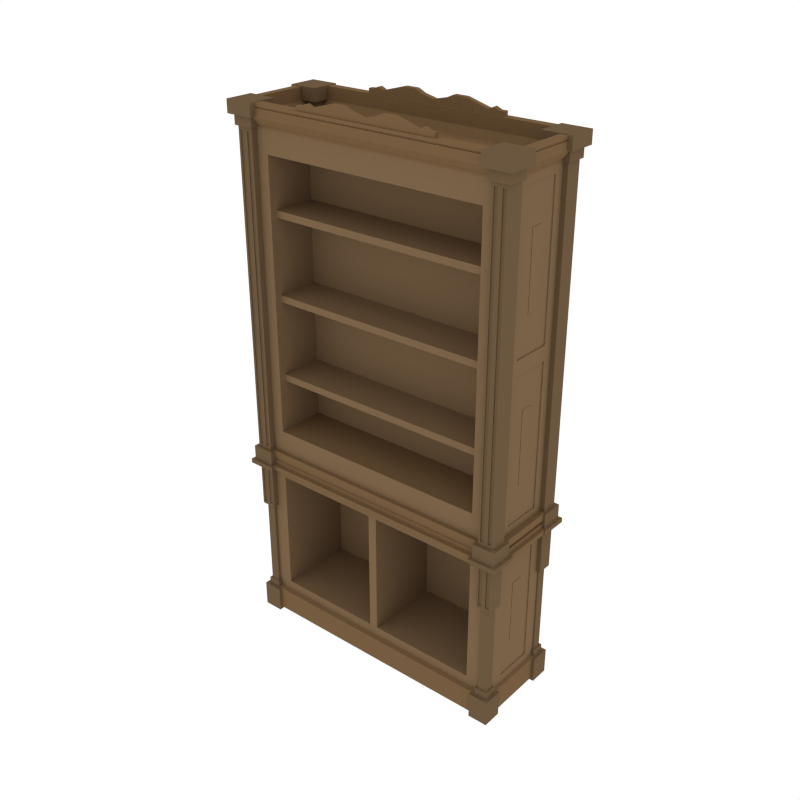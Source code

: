 # Source: Bookcase.blend  (saved by Blender 2.79.0; exported with 4.5.12 LTS)
import bpy
from mathutils import Matrix  # noqa: F401  (used for matrix-valued properties, if any)

bpy.ops.wm.read_factory_settings(use_empty=True)
scene = bpy.context.scene
scene.name = 'Scene'

# ---- collections
col_collection_1 = bpy.data.collections.new('Collection 1'); scene.collection.children.link(col_collection_1)

# ---- materials (node trees are filled in below, after node groups)
mat_wood1 = bpy.data.materials.new('Wood1')
mat_wood1.alpha_threshold = 0.0
mat_wood1.diffuse_color = (0.196, 0.1243, 0.06585, 1.0)
mat_wood1.roughness = 0.5
mat_wood2 = bpy.data.materials.new('Wood2')
mat_wood2.alpha_threshold = 0.0
mat_wood2.diffuse_color = (0.1789, 0.1076, 0.05113, 1.0)
mat_wood2.roughness = 0.5
mat_darkwood = bpy.data.materials.new('DarkWood')
mat_darkwood.alpha_threshold = 0.0
mat_darkwood.diffuse_color = (0.1473, 0.09411, 0.05049, 1.0)
mat_darkwood.roughness = 0.5
mat_wood = bpy.data.materials.new('Wood')
mat_wood.alpha_threshold = 0.0
mat_wood.diffuse_color = (0.1789, 0.1076, 0.05113, 1.0)
mat_wood.roughness = 0.5
mat_metal = bpy.data.materials.new('Metal')
mat_metal.alpha_threshold = 0.0
mat_metal.diffuse_color = (0.3032, 0.2371, 0.08119, 1.0)
mat_metal.roughness = 0.5

# ---- material node trees

# ---- world
world_world = bpy.data.worlds.new('World'); scene.world = world_world
world_world.color = (1.0, 1.0, 1.0)
world_world.use_sun_shadow = False
world_world.sun_shadow_jitter_overblur = 0.0
world_world.cycles.sampling_method = 'NONE'
world_world.cycles.sample_map_resolution = 256

# ---- meshes
me_cube = bpy.data.meshes.new('Cube')
me_cube.from_pydata([(-0.8528, 0.227, 1.055), (-0.8528, -0.299, 1.055), (-0.8528, 0.227, 3.147), (-0.8528, -0.299, 3.147), (-0.8528, -0.299, 0.1524), (-0.8528, 0.227, 0.1524), (-0.8747, -0.3287, -0.004769), (-0.8747, -0.3287, 0.1441), (-0.8747, 0.2567, -0.004769), (-0.8747, 0.2567, 0.1441), (-0.9117, 0.2783, 1.061), (-0.9117, -0.3503, 1.061), (-0.8528, 0.227, 1.181), (-0.8528, -0.299, 1.181), (-0.8899, -0.3252, 1.061), (-0.8899, 0.2531, 1.061), (-0.8899, 0.2531, 1.09), (-0.8899, -0.3252, 1.09), (-0.8899, 0.2531, 1.181), (-0.8899, -0.3252, 1.181), (-0.9117, 0.2783, 1.09), (-0.9117, -0.3503, 1.09), (-0.02759, -0.299, 0.997), (-0.7107, -0.299, 0.997), (-0.7107, -0.299, 0.2106), (-0.02759, -0.299, 0.2106), (-0.02759, 0.1876, 0.997), (-0.7107, 0.1876, 0.997), (-0.7107, 0.1876, 0.2106), (-0.02759, 0.1876, 0.2106), (-0.8617, -0.3083, 3.168), (-0.8617, 0.2366, 3.168), (-0.8156, -0.2585, 3.168), (-0.8156, 0.1868, 3.168), (-0.8467, -0.2894, 3.211), (-0.8467, 0.2177, 3.211), (-0.8467, -0.2894, 3.261), (-0.8467, 0.2177, 3.261), (-0.07525, 0.2603, 3.266), (-0.8446, -0.3429, 3.211), (-0.8928, -0.299, 3.211), (-0.07525, 0.2603, 3.331), (-0.8928, 0.2379, 3.211), (-0.8446, 0.2712, 3.211), (-0.8446, -0.3429, 3.261), (-0.4481, 0.2286, 3.266), (-0.4455, 0.2603, 3.266), (-0.8928, -0.299, 3.261), (-0.8446, 0.2712, 3.261), (-0.8928, 0.2379, 3.261), (-0.07556, 0.2286, 3.266), (-0.4481, 0.2286, 3.314), (-0.4455, 0.2603, 3.314), (-0.07556, 0.2286, 3.331), (-0.414, 0.2603, 3.266), (-0.3789, 0.2603, 3.266), (-0.414, 0.2603, 3.314), (-0.3789, 0.2603, 3.329), (-0.4164, 0.2286, 3.266), (-0.3812, 0.2286, 3.266), (-0.4164, 0.2286, 3.314), (-0.3812, 0.2286, 3.329), (-0.3461, 0.2603, 3.266), (-0.3461, 0.2603, 3.314), (-0.3481, 0.2286, 3.266), (-0.3481, 0.2286, 3.314), (-0.2031, 0.2603, 3.266), (-0.1236, 0.2603, 3.266), (-0.2031, 0.2603, 3.353), (-0.1236, 0.2603, 3.353), (-0.2042, 0.2286, 3.266), (-0.1242, 0.2286, 3.266), (-0.2042, 0.2286, 3.353), (-0.1242, 0.2286, 3.353), (-0.8532, 0.2274, 3.167), (-0.8532, -0.2991, 3.167), (-0.8467, 0.2177, 3.27), (-0.8467, -0.2894, 3.27), (-0.8446, -0.3429, 3.27), (-0.8928, -0.299, 3.27), (-0.8446, 0.2712, 3.27), (-0.8928, 0.2379, 3.27), (-0.8446, 0.2712, 3.288), (-0.8928, 0.2379, 3.288), (-0.8928, -0.299, 3.288), (-0.8446, -0.3429, 3.288), (-0.8467, -0.2894, 3.288), (-0.8467, 0.2177, 3.288), (-0.8877, 0.2326, 3.261), (-0.8877, 0.2326, 3.269), (-0.84, -0.3372, 3.261), (-0.84, -0.3372, 3.269), (-0.8877, -0.2938, 3.261), (-0.84, 0.2655, 3.261), (-0.84, 0.2655, 3.269), (-0.8877, -0.2938, 3.269), (-0.07525, -0.3026, 3.266), (-0.07525, -0.3026, 3.331), (-0.4481, -0.3344, 3.266), (-0.4455, -0.3026, 3.266), (-0.07556, -0.3344, 3.266), (-0.4481, -0.3344, 3.314), (-0.4455, -0.3026, 3.314), (-0.07556, -0.3344, 3.331), (-0.414, -0.3026, 3.266), (-0.3789, -0.3026, 3.266), (-0.414, -0.3026, 3.314), (-0.3789, -0.3026, 3.329), (-0.4164, -0.3344, 3.266), (-0.3812, -0.3344, 3.266), (-0.4164, -0.3344, 3.314), (-0.3812, -0.3344, 3.329), (-0.3461, -0.3026, 3.266), (-0.3461, -0.3026, 3.314), (-0.3481, -0.3344, 3.266), (-0.3481, -0.3344, 3.314), (-0.2031, -0.3026, 3.266), (-0.1236, -0.3026, 3.266), (-0.2031, -0.3026, 3.353), (-0.1236, -0.3026, 3.353), (-0.2042, -0.3344, 3.266), (-0.1242, -0.3344, 3.266), (-0.2042, -0.3344, 3.353), (-0.1242, -0.3344, 3.353), (-0.7107, -0.299, 3.01), (-0.7107, -0.299, 1.321), (-0.7107, 0.01664, 3.01), (-0.7107, 0.01664, 1.321), (-0.8899, 0.2531, 1.136), (-0.8899, 0.2531, 1.117), (-0.8899, -0.3252, 1.136), (-0.8899, -0.3252, 1.117), (-0.8752, 0.2476, 1.135), (-0.8752, 0.2476, 1.118), (-0.8752, -0.3197, 1.135), (-0.8752, -0.3197, 1.118), (-0.8528, 0.08999, 0.2008), (-0.8528, -0.162, 0.2008), (-0.8528, 0.08999, 1.007), (-0.8528, -0.162, 1.007), (-0.8528, 0.227, 2.164), (-0.8528, -0.299, 2.164), (-0.7107, -0.299, 2.165), (-0.7107, 0.01664, 2.165), (-0.8528, -0.162, 3.102), (-0.8528, 0.08999, 3.102), (-0.8528, 0.08999, 2.208), (-0.8528, -0.162, 2.208), (-0.8528, 0.08999, 2.12), (-0.8528, 0.08999, 1.226), (-0.8528, -0.162, 2.12), (-0.8528, -0.162, 1.226), (-0.8461, -0.162, 0.2008), (-0.8461, 0.08999, 0.2008), (-0.8461, 0.08999, 1.007), (-0.8461, -0.162, 1.007), (-0.8461, -0.162, 3.102), (-0.8461, 0.08999, 3.102), (-0.8461, 0.08999, 2.208), (-0.8461, -0.162, 2.208), (-0.8461, 0.08999, 2.12), (-0.8461, 0.08999, 1.226), (-0.8461, -0.162, 2.12), (-0.8461, -0.162, 1.226), (-0.8461, -0.07638, 2.879), (-0.8461, 0.004323, 2.879), (-0.8461, 0.004323, 2.432), (-0.8461, -0.07638, 2.432), (-0.8461, 0.004323, 1.896), (-0.8461, 0.004323, 1.449), (-0.8461, -0.07638, 1.896), (-0.8461, -0.07638, 1.449), (-0.8461, -0.07638, 0.4023), (-0.8461, 0.004323, 0.4023), (-0.8461, 0.004323, 0.8053), (-0.8461, -0.07638, 0.8053), (-0.8486, -0.07638, 2.879), (-0.8486, 0.004323, 2.879), (-0.8486, 0.004323, 2.432), (-0.8486, -0.07638, 2.432), (-0.8486, 0.004323, 1.896), (-0.8486, 0.004323, 1.449), (-0.8486, -0.07638, 1.896), (-0.8486, -0.07638, 1.449), (-0.8486, -0.07638, 0.4023), (-0.8486, 0.004323, 0.4023), (-0.8486, 0.004323, 0.8053), (-0.8486, -0.07638, 0.8053), (0.8528, 0.227, 1.055), (0.8528, -0.299, 1.055), (0.8528, 0.227, 3.147), (0.8528, -0.299, 3.147), (0.8528, -0.299, 0.1524), (0.8528, 0.227, 0.1524), (0.8747, -0.3287, -0.004769), (0.8747, -0.3287, 0.1441), (0.8747, 0.2567, -0.004769), (0.8747, 0.2567, 0.1441), (0.9117, 0.2783, 1.061), (0.9117, -0.3503, 1.061), (0.8528, 0.227, 1.181), (0.8528, -0.299, 1.181), (0.8899, -0.3252, 1.061), (0.8899, 0.2531, 1.061), (0.8899, 0.2531, 1.09), (0.8899, -0.3252, 1.09), (0.8899, 0.2531, 1.181), (0.8899, -0.3252, 1.181), (0.9117, 0.2783, 1.09), (0.9117, -0.3503, 1.09), (-9.744e-08, -0.299, 1.055), (-9.744e-08, -0.299, 3.147), (1.035e-07, 0.227, 1.055), (1.202e-07, 0.2783, 1.061), (1.035e-07, 0.227, 3.147), (1.035e-07, 0.227, 0.1524), (-9.744e-08, -0.299, 0.1524), (-1.071e-07, -0.3287, -0.004769), (1.132e-07, 0.2567, -0.004769), (1.132e-07, 0.2567, 0.1441), (-1.071e-07, -0.3287, 0.1441), (-1.142e-07, -0.3503, 1.061), (1.035e-07, 0.227, 1.181), (-9.744e-08, -0.299, 1.181), (-1.06e-07, -0.3252, 1.061), (1.12e-07, 0.2531, 1.061), (1.12e-07, 0.2531, 1.09), (-1.06e-07, -0.3252, 1.09), (1.12e-07, 0.2531, 1.181), (-1.06e-07, -0.3252, 1.181), (1.202e-07, 0.2783, 1.09), (-1.142e-07, -0.3503, 1.09), (0.02759, -0.299, 0.997), (0.7107, -0.299, 0.997), (0.7107, -0.299, 0.2106), (0.02759, -0.299, 0.2106), (0.02759, 0.1876, 0.997), (0.7107, 0.1876, 0.997), (0.7107, 0.1876, 0.2106), (0.02759, 0.1876, 0.2106), (0.8617, -0.3083, 3.168), (0.8617, 0.2366, 3.168), (0.8156, -0.2585, 3.168), (0.8156, 0.1868, 3.168), (0.8467, -0.2894, 3.211), (0.8467, 0.2177, 3.211), (0.8467, -0.2894, 3.261), (0.8467, 0.2177, 3.261), (0.07525, 0.2603, 3.266), (0.8446, -0.3429, 3.211), (0.8928, -0.299, 3.211), (0.07525, 0.2603, 3.331), (0.8928, 0.2379, 3.211), (0.8446, 0.2712, 3.211), (0.8446, -0.3429, 3.261), (0.4481, 0.2286, 3.266), (0.4455, 0.2603, 3.266), (0.8928, -0.299, 3.261), (0.8446, 0.2712, 3.261), (0.8928, 0.2379, 3.261), (0.07556, 0.2286, 3.266), (0.4481, 0.2286, 3.314), (0.4455, 0.2603, 3.314), (0.07556, 0.2286, 3.331), (0.414, 0.2603, 3.266), (0.3789, 0.2603, 3.266), (0.414, 0.2603, 3.314), (0.3789, 0.2603, 3.329), (0.4164, 0.2286, 3.266), (0.3812, 0.2286, 3.266), (0.4164, 0.2286, 3.314), (0.3812, 0.2286, 3.329), (0.3461, 0.2603, 3.266), (0.3461, 0.2603, 3.314), (0.3481, 0.2286, 3.266), (0.3481, 0.2286, 3.314), (0.2031, 0.2603, 3.266), (0.1236, 0.2603, 3.266), (0.2031, 0.2603, 3.353), (0.1236, 0.2603, 3.353), (0.2042, 0.2286, 3.266), (0.1242, 0.2286, 3.266), (0.2042, 0.2286, 3.353), (0.1242, 0.2286, 3.353), (0.8532, 0.2274, 3.167), (0.8532, -0.2991, 3.167), (0.8467, 0.2177, 3.27), (0.8467, -0.2894, 3.27), (0.8446, -0.3429, 3.27), (0.8928, -0.299, 3.27), (0.8446, 0.2712, 3.27), (0.8928, 0.2379, 3.27), (0.8446, 0.2712, 3.288), (0.8928, 0.2379, 3.288), (0.8928, -0.299, 3.288), (0.8446, -0.3429, 3.288), (0.8467, -0.2894, 3.288), (0.8467, 0.2177, 3.288), (0.8877, 0.2326, 3.261), (0.8877, 0.2326, 3.269), (0.84, -0.3372, 3.261), (0.84, -0.3372, 3.269), (0.8877, -0.2938, 3.261), (0.84, 0.2655, 3.261), (0.84, 0.2655, 3.269), (0.8877, -0.2938, 3.269), (0.07525, -0.3026, 3.266), (0.07525, -0.3026, 3.331), (0.4481, -0.3344, 3.266), (0.4455, -0.3026, 3.266), (0.07556, -0.3344, 3.266), (0.4481, -0.3344, 3.314), (0.4455, -0.3026, 3.314), (0.07556, -0.3344, 3.331), (0.414, -0.3026, 3.266), (0.3789, -0.3026, 3.266), (0.414, -0.3026, 3.314), (0.3789, -0.3026, 3.329), (0.4164, -0.3344, 3.266), (0.3812, -0.3344, 3.266), (0.4164, -0.3344, 3.314), (0.3812, -0.3344, 3.329), (0.3461, -0.3026, 3.266), (0.3461, -0.3026, 3.314), (0.3481, -0.3344, 3.266), (0.3481, -0.3344, 3.314), (0.2031, -0.3026, 3.266), (0.1236, -0.3026, 3.266), (0.2031, -0.3026, 3.353), (0.1236, -0.3026, 3.353), (0.2042, -0.3344, 3.266), (0.1242, -0.3344, 3.266), (0.2042, -0.3344, 3.353), (0.1242, -0.3344, 3.353), (-1.004e-07, -0.3083, 3.168), (1.066e-07, 0.2366, 3.168), (-1.117e-07, -0.3429, 3.211), (-8.422e-08, -0.2585, 3.168), (9.039e-08, 0.1868, 3.168), (1.005e-07, 0.2177, 3.211), (-9.429e-08, -0.2894, 3.211), (1.179e-07, 0.2712, 3.211), (-1.117e-07, -0.3429, 3.261), (-9.429e-08, -0.2894, 3.261), (1.005e-07, 0.2177, 3.261), (1.179e-07, 0.2712, 3.261), (1.144e-07, 0.2603, 3.266), (1.04e-07, 0.2286, 3.266), (1.144e-07, 0.2603, 3.314), (1.04e-07, 0.2286, 3.314), (1.036e-07, 0.2274, 3.167), (-9.746e-08, -0.2991, 3.167), (-9.429e-08, -0.2894, 3.27), (-1.117e-07, -0.3429, 3.27), (1.005e-07, 0.2177, 3.27), (1.179e-07, 0.2712, 3.27), (1.005e-07, 0.2177, 3.288), (1.179e-07, 0.2712, 3.288), (-9.429e-08, -0.2894, 3.288), (-1.117e-07, -0.3429, 3.288), (-1.099e-07, -0.3372, 3.261), (1.16e-07, 0.2655, 3.261), (-1.099e-07, -0.3372, 3.269), (1.16e-07, 0.2655, 3.269), (-9.861e-08, -0.3026, 3.266), (-1.09e-07, -0.3344, 3.266), (-9.861e-08, -0.3026, 3.314), (-1.09e-07, -0.3344, 3.314), (-9.744e-08, -0.299, 3.01), (0.7107, -0.299, 3.01), (0.7107, -0.299, 1.321), (-9.744e-08, -0.299, 1.321), (6.674e-08, 0.01664, 3.01), (0.7107, 0.01664, 3.01), (0.7107, 0.01664, 1.321), (6.674e-08, 0.01664, 1.321), (0.8899, 0.2531, 1.136), (0.8899, 0.2531, 1.117), (0.8899, -0.3252, 1.136), (0.8899, -0.3252, 1.117), (-1.06e-07, -0.3252, 1.136), (-1.06e-07, -0.3252, 1.117), (1.12e-07, 0.2531, 1.136), (1.12e-07, 0.2531, 1.117), (0.8752, 0.2476, 1.135), (0.8752, 0.2476, 1.118), (0.8752, -0.3197, 1.135), (0.8752, -0.3197, 1.118), (-1.042e-07, -0.3197, 1.135), (-1.042e-07, -0.3197, 1.118), (1.102e-07, 0.2476, 1.135), (1.102e-07, 0.2476, 1.118), (0.8528, 0.08999, 0.2008), (0.8528, -0.1621, 0.2008), (0.8528, 0.08999, 1.007), (0.8528, -0.1621, 1.007), (0.8528, 0.227, 2.164), (0.8528, -0.299, 2.164), (1.035e-07, 0.227, 2.164), (0.7107, -0.299, 2.165), (0.7107, 0.01664, 2.165), (6.674e-08, 0.01664, 2.165), (0.8528, -0.1621, 3.102), (0.8528, 0.08999, 3.102), (0.8528, 0.08999, 2.208), (0.8528, -0.1621, 2.208), (0.8528, 0.08999, 2.12), (0.8528, 0.08999, 1.226), (0.8528, -0.1621, 2.12), (0.8528, -0.1621, 1.226), (0.8461, -0.1621, 0.2008), (0.8461, 0.08999, 0.2008), (0.8461, 0.08999, 1.007), (0.8461, -0.1621, 1.007), (0.8461, -0.1621, 3.102), (0.8461, 0.08999, 3.102), (0.8461, 0.08999, 2.208), (0.8461, -0.1621, 2.208), (0.8461, 0.08999, 2.12), (0.8461, 0.08999, 1.226), (0.8461, -0.1621, 2.12), (0.8461, -0.1621, 1.226), (0.8461, -0.07638, 2.879), (0.8461, 0.004323, 2.879), (0.8461, 0.004323, 2.432), (0.8461, -0.07638, 2.432), (0.8461, 0.004323, 1.896), (0.8461, 0.004323, 1.449), (0.8461, -0.07638, 1.896), (0.8461, -0.07638, 1.449), (0.8461, -0.07638, 0.4023), (0.8461, 0.004323, 0.4023), (0.8461, 0.004323, 0.8053), (0.8461, -0.07638, 0.8053), (0.8486, -0.07638, 2.879), (0.8486, 0.004323, 2.879), (0.8486, 0.004323, 2.432), (0.8486, -0.07638, 2.432), (0.8486, 0.004323, 1.896), (0.8486, 0.004323, 1.449), (0.8486, -0.07638, 1.896), (0.8486, -0.07638, 1.449), (0.8486, -0.07638, 0.4023), (0.8486, 0.004323, 0.4023), (0.8486, 0.004323, 0.8053), (0.8486, -0.07638, 0.8053), (0.7704, 0.133, 1.689), (-0.7344, 0.133, 1.689), (0.7704, -0.2557, 1.689), (-0.7344, -0.2557, 1.689), (0.7704, -0.2557, 1.647), (0.7704, 0.133, 1.647), (-0.7344, 0.133, 1.647), (-0.7344, -0.2557, 1.647), (0.7704, 0.133, 2.19), (-0.7344, 0.133, 2.19), (0.7704, -0.2557, 2.19), (-0.7344, -0.2557, 2.19), (0.7704, -0.2557, 2.149), (0.7704, 0.133, 2.149), (-0.7344, 0.133, 2.149), (-0.7344, -0.2557, 2.149), (0.7704, 0.133, 2.692), (-0.7344, 0.133, 2.692), (0.7704, -0.2557, 2.692), (-0.7344, -0.2557, 2.692), (0.7704, -0.2557, 2.65), (0.7704, 0.133, 2.65), (-0.7344, 0.133, 2.65), (-0.7344, -0.2557, 2.65), (-0.771, -0.2275, -0.01822), (-0.771, -0.2275, 0.1438), (-0.771, -0.3507, -0.01822), (-0.771, -0.3507, 0.1438), (-0.8942, -0.2275, -0.01822), (-0.8942, -0.2275, 0.1438), (-0.8942, -0.3507, -0.01822), (-0.8942, -0.3507, 0.1438), (-0.792, -0.2486, 0.1438), (-0.792, -0.3297, 0.1438), (-0.8731, -0.3297, 0.1438), (-0.8731, -0.2486, 0.1438), (-0.792, -0.2486, 0.1875), (-0.792, -0.3297, 0.1875), (-0.8731, -0.3297, 0.1875), (-0.8731, -0.2486, 0.1875), (-0.8035, -0.26, 0.19), (-0.8035, -0.3182, 0.19), (-0.8617, -0.3182, 0.19), (-0.8617, -0.26, 0.19), (-0.8035, -0.26, 0.7658), (-0.8035, -0.3182, 0.7658), (-0.8617, -0.3182, 0.7658), (-0.8617, -0.26, 0.7658), (-0.7849, -0.2415, 0.7658), (-0.7849, -0.3368, 0.7658), (-0.8802, -0.3368, 0.7658), (-0.8802, -0.2415, 0.7658), (-0.7849, -0.2415, 1.061), (-0.7849, -0.3368, 1.061), (-0.8802, -0.3368, 1.061), (-0.8802, -0.2415, 1.061), (-0.7447, -0.2013, 1.061), (-0.7447, -0.377, 1.061), (-0.9204, -0.377, 1.061), (-0.9204, -0.2013, 1.061), (-0.7447, -0.2013, 1.089), (-0.7447, -0.377, 1.089), (-0.9204, -0.377, 1.089), (-0.9204, -0.2013, 1.089), (-0.7621, -0.2187, 1.089), (-0.7621, -0.3596, 1.089), (-0.903, -0.3596, 1.089), (-0.903, -0.2187, 1.089), (-0.7621, -0.2187, 1.18), (-0.7621, -0.3596, 1.18), (-0.903, -0.3596, 1.18), (-0.903, -0.2187, 1.18), (-0.7822, -0.2387, 1.18), (-0.7822, -0.3395, 1.18), (-0.883, -0.3395, 1.18), (-0.883, -0.2387, 1.18), (-0.7822, -0.2387, 3.152), (-0.7822, -0.3395, 3.152), (-0.883, -0.3395, 3.152), (-0.883, -0.2387, 3.152), (-0.769, -0.2255, 3.152), (-0.769, -0.3527, 3.152), (-0.8962, -0.3527, 3.152), (-0.8962, -0.2255, 3.152), (-0.769, -0.2255, 3.214), (-0.769, -0.3527, 3.214), (-0.8962, -0.3527, 3.214), (-0.8962, -0.2255, 3.214), (-0.7442, -0.2007, 3.214), (-0.7442, -0.3775, 3.214), (-0.921, -0.3775, 3.214), (-0.921, -0.2007, 3.214), (-0.7442, -0.2007, 3.292), (-0.7442, -0.3775, 3.292), (-0.921, -0.3775, 3.292), (-0.921, -0.2007, 3.292), (-0.8326, -0.3507, -0.01822), (-0.8326, -0.3507, 0.1438), (-0.8326, -0.2275, -0.01822), (-0.8326, -0.2275, 0.1438), (-0.8326, -0.3297, 0.1438), (-0.8326, -0.2486, 0.1438), (-0.8326, -0.3297, 0.1875), (-0.8326, -0.2486, 0.1875), (-0.8326, -0.3182, 0.19), (-0.8326, -0.26, 0.19), (-0.8326, -0.3182, 0.7658), (-0.8326, -0.26, 0.7658), (-0.8326, -0.3368, 0.7658), (-0.8326, -0.2415, 0.7658), (-0.8326, -0.3368, 1.061), (-0.8326, -0.2415, 1.061), (-0.8326, -0.377, 1.061), (-0.8326, -0.2013, 1.061), (-0.8326, -0.377, 1.089), (-0.8326, -0.2013, 1.089), (-0.8326, -0.3596, 1.089), (-0.8326, -0.2187, 1.089), (-0.8326, -0.3596, 1.18), (-0.8326, -0.2187, 1.18), (-0.8326, -0.3395, 1.18), (-0.8326, -0.2387, 1.18), (-0.8326, -0.3395, 3.152), (-0.8326, -0.2387, 3.152), (-0.8326, -0.3527, 3.152), (-0.8326, -0.2255, 3.152), (-0.8326, -0.3527, 3.214), (-0.8326, -0.2255, 3.214), (-0.8326, -0.3775, 3.214), (-0.8326, -0.2007, 3.214), (-0.8326, -0.3775, 3.292), (-0.8326, -0.2007, 3.292), (-0.8464, -0.3395, 1.204), (-0.8691, -0.3395, 1.204), (-0.8464, -0.3395, 3.128), (-0.8691, -0.3395, 3.128), (-0.796, -0.3395, 3.128), (-0.796, -0.3395, 1.204), (-0.8187, -0.3395, 1.204), (-0.8187, -0.3395, 3.128), (-0.8464, -0.3328, 1.204), (-0.8691, -0.3328, 1.204), (-0.8464, -0.3328, 3.128), (-0.8691, -0.3328, 3.128), (-0.796, -0.3328, 3.128), (-0.796, -0.3328, 1.204), (-0.8187, -0.3328, 1.204), (-0.8187, -0.3328, 3.128), (-0.8445, -0.3368, 0.7836), (-0.8683, -0.3368, 0.7836), (-0.8445, -0.3368, 1.043), (-0.8683, -0.3368, 1.043), (-0.7968, -0.3368, 0.7836), (-0.7968, -0.3368, 1.043), (-0.8207, -0.3368, 0.7836), (-0.8207, -0.3368, 1.043), (-0.8445, -0.3308, 0.7836), (-0.8683, -0.3308, 0.7836), (-0.8445, -0.3308, 1.043), (-0.8683, -0.3308, 1.043), (-0.7968, -0.3308, 0.7836), (-0.7968, -0.3308, 1.043), (-0.8207, -0.3308, 0.7836), (-0.8207, -0.3308, 1.043), (0.771, -0.2275, -0.01822), (0.771, -0.2275, 0.1438), (0.771, -0.3507, -0.01822), (0.771, -0.3507, 0.1438), (0.8942, -0.2275, -0.01822), (0.8942, -0.2275, 0.1438), (0.8942, -0.3507, -0.01822), (0.8942, -0.3507, 0.1438), (0.792, -0.2486, 0.1438), (0.792, -0.3297, 0.1438), (0.8731, -0.3297, 0.1438), (0.8731, -0.2486, 0.1438), (0.792, -0.2486, 0.1875), (0.792, -0.3297, 0.1875), (0.8731, -0.3297, 0.1875), (0.8731, -0.2486, 0.1875), (0.8035, -0.26, 0.19), (0.8035, -0.3182, 0.19), (0.8617, -0.3182, 0.19), (0.8617, -0.26, 0.19), (0.8035, -0.26, 0.7658), (0.8035, -0.3182, 0.7658), (0.8617, -0.3182, 0.7658), (0.8617, -0.26, 0.7658), (0.7849, -0.2415, 0.7658), (0.7849, -0.3368, 0.7658), (0.8802, -0.3368, 0.7658), (0.8802, -0.2415, 0.7658), (0.7849, -0.2415, 1.061), (0.7849, -0.3368, 1.061), (0.8802, -0.3368, 1.061), (0.8802, -0.2415, 1.061), (0.7447, -0.2013, 1.061), (0.7447, -0.377, 1.061), (0.9204, -0.377, 1.061), (0.9204, -0.2013, 1.061), (0.7447, -0.2013, 1.089), (0.7447, -0.377, 1.089), (0.9204, -0.377, 1.089), (0.9204, -0.2013, 1.089), (0.7621, -0.2187, 1.089), (0.7621, -0.3596, 1.089), (0.903, -0.3596, 1.089), (0.903, -0.2187, 1.089), (0.7621, -0.2187, 1.18), (0.7621, -0.3596, 1.18), (0.903, -0.3596, 1.18), (0.903, -0.2187, 1.18), (0.7822, -0.2387, 1.18), (0.7822, -0.3395, 1.18), (0.883, -0.3395, 1.18), (0.883, -0.2387, 1.18), (0.7822, -0.2387, 3.152), (0.7822, -0.3395, 3.152), (0.883, -0.3395, 3.152), (0.883, -0.2387, 3.152), (0.769, -0.2255, 3.152), (0.769, -0.3527, 3.152), (0.8962, -0.3527, 3.152), (0.8962, -0.2255, 3.152), (0.769, -0.2255, 3.214), (0.769, -0.3527, 3.214), (0.8962, -0.3527, 3.214), (0.8962, -0.2255, 3.214), (0.7442, -0.2007, 3.214), (0.7442, -0.3775, 3.214), (0.921, -0.3775, 3.214), (0.921, -0.2007, 3.214), (0.7442, -0.2007, 3.292), (0.7442, -0.3775, 3.292), (0.921, -0.3775, 3.292), (0.921, -0.2007, 3.292), (0.8326, -0.3507, -0.01822), (0.8326, -0.3507, 0.1438), (0.8326, -0.2275, -0.01822), (0.8326, -0.2275, 0.1438), (0.8326, -0.3297, 0.1438), (0.8326, -0.2486, 0.1438), (0.8326, -0.3297, 0.1875), (0.8326, -0.2486, 0.1875), (0.8326, -0.3182, 0.19), (0.8326, -0.26, 0.19), (0.8326, -0.3182, 0.7658), (0.8326, -0.26, 0.7658), (0.8326, -0.3368, 0.7658), (0.8326, -0.2415, 0.7658), (0.8326, -0.3368, 1.061), (0.8326, -0.2415, 1.061), (0.8326, -0.377, 1.061), (0.8326, -0.2013, 1.061), (0.8326, -0.377, 1.089), (0.8326, -0.2013, 1.089), (0.8326, -0.3596, 1.089), (0.8326, -0.2187, 1.089), (0.8326, -0.3596, 1.18), (0.8326, -0.2187, 1.18), (0.8326, -0.3395, 1.18), (0.8326, -0.2387, 1.18), (0.8326, -0.3395, 3.152), (0.8326, -0.2387, 3.152), (0.8326, -0.3527, 3.152), (0.8326, -0.2255, 3.152), (0.8326, -0.3527, 3.214), (0.8326, -0.2255, 3.214), (0.8326, -0.3775, 3.214), (0.8326, -0.2007, 3.214), (0.8326, -0.3775, 3.292), (0.8326, -0.2007, 3.292), (0.8464, -0.3395, 1.204), (0.8691, -0.3395, 1.204), (0.8464, -0.3395, 3.128), (0.8691, -0.3395, 3.128), (0.796, -0.3395, 3.128), (0.796, -0.3395, 1.204), (0.8187, -0.3395, 1.204), (0.8187, -0.3395, 3.128), (0.8464, -0.3328, 1.204), (0.8691, -0.3328, 1.204), (0.8464, -0.3328, 3.128), (0.8691, -0.3328, 3.128), (0.796, -0.3328, 3.128), (0.796, -0.3328, 1.204), (0.8187, -0.3328, 1.204), (0.8187, -0.3328, 3.128), (0.8445, -0.3368, 0.7836), (0.8683, -0.3368, 0.7836), (0.8445, -0.3368, 1.043), (0.8683, -0.3368, 1.043), (0.7968, -0.3368, 0.7836), (0.7968, -0.3368, 1.043), (0.8207, -0.3368, 0.7836), (0.8207, -0.3368, 1.043), (0.8445, -0.3308, 0.7836), (0.8683, -0.3308, 0.7836), (0.8445, -0.3308, 1.043), (0.8683, -0.3308, 1.043), (0.7968, -0.3308, 0.7836), (0.7968, -0.3308, 1.043), (0.8207, -0.3308, 0.7836), (0.8207, -0.3308, 1.043), (-0.771, 0.1369, -0.01822), (-0.771, 0.1369, 0.1438), (-0.771, 0.2601, -0.01822), (-0.771, 0.2601, 0.1438), (-0.8942, 0.1369, -0.01822), (-0.8942, 0.1369, 0.1438), (-0.8942, 0.2601, -0.01822), (-0.8942, 0.2601, 0.1438), (-0.792, 0.1579, 0.1438), (-0.792, 0.2391, 0.1438), (-0.8731, 0.2391, 0.1438), (-0.8731, 0.1579, 0.1438), (-0.792, 0.1579, 0.1875), (-0.792, 0.2391, 0.1875), (-0.8731, 0.2391, 0.1875), (-0.8731, 0.1579, 0.1875), (-0.8035, 0.1694, 0.19), (-0.8035, 0.2276, 0.19), (-0.8617, 0.2276, 0.19), (-0.8617, 0.1694, 0.19), (-0.8035, 0.1694, 0.7658), (-0.8035, 0.2276, 0.7658), (-0.8617, 0.2276, 0.7658), (-0.8617, 0.1694, 0.7658), (-0.7849, 0.1509, 0.7658), (-0.7849, 0.2461, 0.7658), (-0.8802, 0.2461, 0.7658), (-0.8802, 0.1509, 0.7658), (-0.7849, 0.1509, 1.061), (-0.7849, 0.2461, 1.061), (-0.8802, 0.2461, 1.061), (-0.8802, 0.1509, 1.061), (-0.7447, 0.1107, 1.061), (-0.7447, 0.2863, 1.061), (-0.9204, 0.2863, 1.061), (-0.9204, 0.1107, 1.061), (-0.7447, 0.1107, 1.089), (-0.7447, 0.2863, 1.089), (-0.9204, 0.2863, 1.089), (-0.9204, 0.1107, 1.089), (-0.7621, 0.128, 1.089), (-0.7621, 0.269, 1.089), (-0.903, 0.269, 1.089), (-0.903, 0.128, 1.089), (-0.7621, 0.128, 1.18), (-0.7621, 0.269, 1.18), (-0.903, 0.269, 1.18), (-0.903, 0.128, 1.18), (-0.7822, 0.1481, 1.18), (-0.7822, 0.2489, 1.18), (-0.883, 0.2489, 1.18), (-0.883, 0.1481, 1.18), (-0.7822, 0.1481, 3.152), (-0.7822, 0.2489, 3.152), (-0.883, 0.2489, 3.152), (-0.883, 0.1481, 3.152), (-0.769, 0.1349, 3.152), (-0.769, 0.2621, 3.152), (-0.8962, 0.2621, 3.152), (-0.8962, 0.1349, 3.152), (-0.769, 0.1349, 3.214), (-0.769, 0.2621, 3.214), (-0.8962, 0.2621, 3.214), (-0.8962, 0.1349, 3.214), (-0.7442, 0.1101, 3.214), (-0.7442, 0.2869, 3.214), (-0.921, 0.2869, 3.214), (-0.921, 0.1101, 3.214), (-0.7442, 0.1101, 3.292), (-0.7442, 0.2869, 3.292), (-0.921, 0.2869, 3.292), (-0.921, 0.1101, 3.292), (-0.8326, 0.2601, -0.01822), (-0.8326, 0.2601, 0.1438), (-0.8326, 0.1369, -0.01822), (-0.8326, 0.1369, 0.1438), (-0.8326, 0.2391, 0.1438), (-0.8326, 0.1579, 0.1438), (-0.8326, 0.2391, 0.1875), (-0.8326, 0.1579, 0.1875), (-0.8326, 0.2276, 0.19), (-0.8326, 0.1694, 0.19), (-0.8326, 0.2276, 0.7658), (-0.8326, 0.1694, 0.7658), (-0.8326, 0.2461, 0.7658), (-0.8326, 0.1509, 0.7658), (-0.8326, 0.2461, 1.061), (-0.8326, 0.1509, 1.061), (-0.8326, 0.2863, 1.061), (-0.8326, 0.1107, 1.061), (-0.8326, 0.2863, 1.089), (-0.8326, 0.1107, 1.089), (-0.8326, 0.269, 1.089), (-0.8326, 0.128, 1.089), (-0.8326, 0.269, 1.18), (-0.8326, 0.128, 1.18), (-0.8326, 0.2489, 1.18), (-0.8326, 0.1481, 1.18), (-0.8326, 0.2489, 3.152), (-0.8326, 0.1481, 3.152), (-0.8326, 0.2621, 3.152), (-0.8326, 0.1349, 3.152), (-0.8326, 0.2621, 3.214), (-0.8326, 0.1349, 3.214), (-0.8326, 0.2869, 3.214), (-0.8326, 0.1101, 3.214), (-0.8326, 0.2869, 3.292), (-0.8326, 0.1101, 3.292), (-0.8464, 0.2489, 1.204), (-0.8691, 0.2489, 1.204), (-0.8464, 0.2489, 3.128), (-0.8691, 0.2489, 3.128), (-0.796, 0.2489, 3.128), (-0.796, 0.2489, 1.204), (-0.8187, 0.2489, 1.204), (-0.8187, 0.2489, 3.128), (-0.8464, 0.2421, 1.204), (-0.8691, 0.2421, 1.204), (-0.8464, 0.2421, 3.128), (-0.8691, 0.2421, 3.128), (-0.796, 0.2421, 3.128), (-0.796, 0.2421, 1.204), (-0.8187, 0.2421, 1.204), (-0.8187, 0.2421, 3.128), (-0.8445, 0.2461, 0.7836), (-0.8683, 0.2461, 0.7836), (-0.8445, 0.2461, 1.043), (-0.8683, 0.2461, 1.043), (-0.7968, 0.2461, 0.7836), (-0.7968, 0.2461, 1.043), (-0.8207, 0.2461, 0.7836), (-0.8207, 0.2461, 1.043), (-0.8445, 0.2402, 0.7836), (-0.8683, 0.2402, 0.7836), (-0.8445, 0.2402, 1.043), (-0.8683, 0.2402, 1.043), (-0.7968, 0.2402, 0.7836), (-0.7968, 0.2402, 1.043), (-0.8207, 0.2402, 0.7836), (-0.8207, 0.2402, 1.043), (0.771, 0.1369, -0.01822), (0.771, 0.1369, 0.1438), (0.771, 0.2601, -0.01822), (0.771, 0.2601, 0.1438), (0.8942, 0.1369, -0.01822), (0.8942, 0.1369, 0.1438), (0.8942, 0.2601, -0.01822), (0.8942, 0.2601, 0.1438), (0.792, 0.1579, 0.1438), (0.792, 0.2391, 0.1438), (0.8731, 0.2391, 0.1438), (0.8731, 0.1579, 0.1438), (0.792, 0.1579, 0.1875), (0.792, 0.2391, 0.1875), (0.8731, 0.2391, 0.1875), (0.8731, 0.1579, 0.1875), (0.8035, 0.1694, 0.19), (0.8035, 0.2276, 0.19), (0.8617, 0.2276, 0.19), (0.8617, 0.1694, 0.19), (0.8035, 0.1694, 0.7658), (0.8035, 0.2276, 0.7658), (0.8617, 0.2276, 0.7658), (0.8617, 0.1694, 0.7658), (0.7849, 0.1509, 0.7658), (0.7849, 0.2461, 0.7658), (0.8802, 0.2461, 0.7658), (0.8802, 0.1509, 0.7658), (0.7849, 0.1509, 1.061), (0.7849, 0.2461, 1.061), (0.8802, 0.2461, 1.061), (0.8802, 0.1509, 1.061), (0.7447, 0.1107, 1.061), (0.7447, 0.2863, 1.061), (0.9204, 0.2863, 1.061), (0.9204, 0.1107, 1.061), (0.7447, 0.1107, 1.089), (0.7447, 0.2863, 1.089), (0.9204, 0.2863, 1.089), (0.9204, 0.1107, 1.089), (0.7621, 0.128, 1.089), (0.7621, 0.269, 1.089), (0.903, 0.269, 1.089), (0.903, 0.128, 1.089), (0.7621, 0.128, 1.18), (0.7621, 0.269, 1.18), (0.903, 0.269, 1.18), (0.903, 0.128, 1.18), (0.7822, 0.1481, 1.18), (0.7822, 0.2489, 1.18), (0.883, 0.2489, 1.18), (0.883, 0.1481, 1.18), (0.7822, 0.1481, 3.152), (0.7822, 0.2489, 3.152), (0.883, 0.2489, 3.152), (0.883, 0.1481, 3.152), (0.769, 0.1349, 3.152), (0.769, 0.2621, 3.152), (0.8962, 0.2621, 3.152), (0.8962, 0.1349, 3.152), (0.769, 0.1349, 3.214), (0.769, 0.2621, 3.214), (0.8962, 0.2621, 3.214), (0.8962, 0.1349, 3.214), (0.7442, 0.1101, 3.214), (0.7442, 0.2869, 3.214), (0.921, 0.2869, 3.214), (0.921, 0.1101, 3.214), (0.7442, 0.1101, 3.292), (0.7442, 0.2869, 3.292), (0.921, 0.2869, 3.292), (0.921, 0.1101, 3.292), (0.8326, 0.2601, -0.01822), (0.8326, 0.2601, 0.1438), (0.8326, 0.1369, -0.01822), (0.8326, 0.1369, 0.1438), (0.8326, 0.2391, 0.1438), (0.8326, 0.1579, 0.1438), (0.8326, 0.2391, 0.1875), (0.8326, 0.1579, 0.1875), (0.8326, 0.2276, 0.19), (0.8326, 0.1694, 0.19), (0.8326, 0.2276, 0.7658), (0.8326, 0.1694, 0.7658), (0.8326, 0.2461, 0.7658), (0.8326, 0.1509, 0.7658), (0.8326, 0.2461, 1.061), (0.8326, 0.1509, 1.061), (0.8326, 0.2863, 1.061), (0.8326, 0.1107, 1.061), (0.8326, 0.2863, 1.089), (0.8326, 0.1107, 1.089), (0.8326, 0.269, 1.089), (0.8326, 0.128, 1.089), (0.8326, 0.269, 1.18), (0.8326, 0.128, 1.18), (0.8326, 0.2489, 1.18), (0.8326, 0.1481, 1.18), (0.8326, 0.2489, 3.152), (0.8326, 0.1481, 3.152), (0.8326, 0.2621, 3.152), (0.8326, 0.1349, 3.152), (0.8326, 0.2621, 3.214), (0.8326, 0.1349, 3.214), (0.8326, 0.2869, 3.214), (0.8326, 0.1101, 3.214), (0.8326, 0.2869, 3.292), (0.8326, 0.1101, 3.292), (0.8464, 0.2489, 1.204), (0.8691, 0.2489, 1.204), (0.8464, 0.2489, 3.128), (0.8691, 0.2489, 3.128), (0.796, 0.2489, 3.128), (0.796, 0.2489, 1.204), (0.8187, 0.2489, 1.204), (0.8187, 0.2489, 3.128), (0.8464, 0.2421, 1.204), (0.8691, 0.2421, 1.204), (0.8464, 0.2421, 3.128), (0.8691, 0.2421, 3.128), (0.796, 0.2421, 3.128), (0.796, 0.2421, 1.204), (0.8187, 0.2421, 1.204), (0.8187, 0.2421, 3.128), (0.8445, 0.2461, 0.7836), (0.8683, 0.2461, 0.7836), (0.8445, 0.2461, 1.043), (0.8683, 0.2461, 1.043), (0.7968, 0.2461, 0.7836), (0.7968, 0.2461, 1.043), (0.8207, 0.2461, 0.7836), (0.8207, 0.2461, 1.043), (0.8445, 0.2402, 0.7836), (0.8683, 0.2402, 0.7836), (0.8445, 0.2402, 1.043), (0.8683, 0.2402, 1.043), (0.7968, 0.2402, 0.7836), (0.7968, 0.2402, 1.043), (0.8207, 0.2402, 0.7836), (0.8207, 0.2402, 1.043)], [], [(13, 223, 371, 125), (3, 2, 145, 144), (216, 210, 22, 25), (218, 217, 6, 8), (216, 4, 7, 220), (6, 7, 9, 8), (217, 220, 7, 6), (4, 5, 9, 7), (5, 4, 137, 136), (0, 1, 14, 15), (212, 0, 15, 225), (223, 13, 19, 229), (13, 12, 18, 19), (15, 14, 11, 10), (227, 17, 21, 231), (130, 19, 18, 128), (380, 229, 19, 130), (11, 21, 20, 10), (221, 231, 21, 11), (225, 15, 10, 213), (17, 16, 20, 21), (14, 224, 221, 11), (10, 20, 230, 213), (128, 18, 228, 382), (16, 226, 230, 20), (1, 210, 224, 14), (12, 222, 228, 18), (8, 9, 219, 218), (5, 215, 219, 9), (5, 0, 212, 215), (140, 2, 214, 398), (4, 216, 25, 24), (210, 1, 23, 22), (1, 4, 24, 23), (29, 26, 27, 28), (24, 25, 29, 28), (22, 23, 27, 26), (25, 22, 26, 29), (23, 24, 28, 27), (31, 335, 350, 74), (30, 31, 74, 75), (337, 32, 34, 340), (33, 32, 337, 338), (33, 338, 339, 35), (42, 40, 47, 49), (340, 34, 36, 343), (35, 339, 344, 37), (335, 31, 43, 341), (39, 336, 342, 44), (32, 33, 35, 34), (341, 43, 48, 345), (49, 47, 92, 88), (47, 44, 90, 92), (353, 78, 91, 362), (31, 30, 40, 42), (34, 35, 37, 36), (39, 40, 30), (42, 43, 31), (343, 36, 77, 352), (48, 49, 88, 93), (48, 43, 42, 49), (39, 44, 47, 40), (30, 334, 336, 39), (54, 58, 45, 46), (56, 52, 51, 60), (50, 347, 349, 53), (46, 45, 51, 52), (54, 46, 52, 56), (62, 55, 57, 63), (58, 59, 61, 60), (63, 57, 61, 65), (62, 64, 59, 55), (66, 70, 64, 62), (68, 63, 65, 72), (66, 62, 63, 68), (59, 64, 65, 61), (45, 58, 60, 51), (55, 54, 56, 57), (57, 56, 60, 61), (55, 59, 58, 54), (38, 67, 69, 41), (41, 69, 73, 53), (38, 50, 71, 67), (70, 71, 73, 72), (64, 70, 72, 65), (67, 66, 68, 69), (69, 68, 72, 73), (67, 71, 70, 66), (346, 347, 50, 38), (348, 41, 53, 349), (346, 38, 41, 348), (71, 50, 53, 73), (3, 211, 351, 75), (214, 2, 74, 350), (2, 3, 75, 74), (334, 30, 75, 351), (81, 79, 84, 83), (352, 77, 86, 358), (77, 76, 87, 86), (78, 353, 359, 85), (79, 78, 85, 84), (36, 37, 76, 77), (37, 344, 354, 76), (78, 79, 95, 91), (87, 83, 84, 86), (86, 85, 359, 358), (82, 83, 87), (357, 82, 87, 356), (84, 85, 86), (80, 81, 83, 82), (76, 354, 356, 87), (355, 80, 82, 357), (90, 360, 362, 91), (88, 92, 95, 89), (92, 90, 91, 95), (93, 88, 89, 94), (361, 93, 94, 363), (44, 342, 360, 90), (79, 81, 89, 95), (81, 80, 94, 89), (345, 48, 93, 361), (80, 355, 363, 94), (104, 108, 98, 99), (106, 102, 101, 110), (100, 365, 367, 103), (99, 98, 101, 102), (104, 99, 102, 106), (112, 105, 107, 113), (108, 109, 111, 110), (113, 107, 111, 115), (112, 114, 109, 105), (116, 120, 114, 112), (118, 113, 115, 122), (116, 112, 113, 118), (109, 114, 115, 111), (98, 108, 110, 101), (105, 104, 106, 107), (107, 106, 110, 111), (105, 109, 108, 104), (96, 117, 119, 97), (97, 119, 123, 103), (96, 100, 121, 117), (120, 121, 123, 122), (114, 120, 122, 115), (117, 116, 118, 119), (119, 118, 122, 123), (117, 121, 120, 116), (364, 365, 100, 96), (366, 97, 103, 367), (364, 96, 97, 366), (121, 100, 103, 123), (368, 124, 126, 372), (141, 13, 125, 142), (211, 3, 124, 368), (401, 372, 126, 143), (125, 371, 375, 127), (142, 125, 127, 143), (16, 129, 383, 226), (380, 130, 134, 388), (227, 381, 131, 17), (383, 129, 133, 391), (17, 131, 129, 16), (133, 132, 390, 391), (389, 388, 134, 135), (135, 134, 132, 133), (128, 382, 390, 132), (129, 131, 135, 133), (130, 128, 132, 134), (131, 381, 389, 135), (4, 1, 139, 137), (145, 146, 158, 157), (124, 142, 143, 126), (1, 0, 138, 139), (0, 5, 136, 138), (375, 401, 143, 127), (3, 141, 142, 124), (12, 140, 398, 222), (141, 140, 148, 150), (150, 148, 160, 162), (140, 141, 147, 146), (2, 140, 146, 145), (141, 3, 144, 147), (137, 139, 155, 152), (13, 141, 150, 151), (12, 13, 151, 149), (140, 12, 149, 148), (155, 154, 174, 175), (157, 158, 166, 165), (161, 163, 171, 169), (148, 149, 161, 160), (139, 138, 154, 155), (136, 137, 152, 153), (147, 144, 156, 159), (151, 150, 162, 163), (146, 147, 159, 158), (138, 136, 153, 154), (149, 151, 163, 161), (144, 145, 157, 156), (167, 164, 176, 179), (159, 156, 164, 167), (156, 157, 165, 164), (158, 159, 167, 166), (175, 174, 186, 187), (160, 161, 169, 168), (162, 160, 168, 170), (163, 162, 170, 171), (168, 169, 181, 180), (154, 153, 173, 174), (152, 155, 175, 172), (153, 152, 172, 173), (179, 176, 177, 178), (183, 182, 180, 181), (187, 186, 185, 184), (171, 170, 182, 183), (173, 172, 184, 185), (166, 167, 179, 178), (169, 171, 183, 181), (174, 173, 185, 186), (164, 165, 177, 176), (170, 168, 180, 182), (172, 175, 187, 184), (165, 166, 178, 177), (201, 370, 371, 223), (191, 402, 403, 190), (216, 235, 232, 210), (218, 196, 194, 217), (216, 220, 195, 192), (194, 196, 197, 195), (217, 194, 195, 220), (192, 195, 197, 193), (193, 392, 393, 192), (188, 203, 202, 189), (212, 225, 203, 188), (223, 229, 207, 201), (201, 207, 206, 200), (203, 198, 199, 202), (227, 231, 209, 205), (378, 376, 206, 207), (380, 378, 207, 229), (199, 198, 208, 209), (221, 199, 209, 231), (225, 213, 198, 203), (205, 209, 208, 204), (202, 199, 221, 224), (198, 213, 230, 208), (376, 382, 228, 206), (204, 208, 230, 226), (189, 202, 224, 210), (200, 206, 228, 222), (196, 218, 219, 197), (193, 197, 219, 215), (193, 215, 212, 188), (396, 398, 214, 190), (192, 234, 235, 216), (210, 232, 233, 189), (189, 233, 234, 192), (239, 238, 237, 236), (234, 238, 239, 235), (232, 236, 237, 233), (235, 239, 236, 232), (233, 237, 238, 234), (241, 284, 350, 335), (240, 285, 284, 241), (337, 340, 244, 242), (243, 338, 337, 242), (243, 245, 339, 338), (252, 259, 257, 250), (340, 343, 246, 244), (245, 247, 344, 339), (335, 341, 253, 241), (249, 254, 342, 336), (242, 244, 245, 243), (341, 345, 258, 253), (259, 298, 302, 257), (257, 302, 300, 254), (353, 362, 301, 288), (241, 252, 250, 240), (244, 246, 247, 245), (249, 240, 250), (252, 241, 253), (343, 352, 287, 246), (258, 303, 298, 259), (258, 259, 252, 253), (249, 250, 257, 254), (240, 249, 336, 334), (264, 256, 255, 268), (266, 270, 261, 262), (260, 263, 349, 347), (256, 262, 261, 255), (264, 266, 262, 256), (272, 273, 267, 265), (268, 270, 271, 269), (273, 275, 271, 267), (272, 265, 269, 274), (276, 272, 274, 280), (278, 282, 275, 273), (276, 278, 273, 272), (269, 271, 275, 274), (255, 261, 270, 268), (265, 267, 266, 264), (267, 271, 270, 266), (265, 264, 268, 269), (248, 251, 279, 277), (251, 263, 283, 279), (248, 277, 281, 260), (280, 282, 283, 281), (274, 275, 282, 280), (277, 279, 278, 276), (279, 283, 282, 278), (277, 276, 280, 281), (346, 248, 260, 347), (348, 349, 263, 251), (346, 348, 251, 248), (281, 283, 263, 260), (191, 285, 351, 211), (214, 350, 284, 190), (190, 284, 285, 191), (334, 351, 285, 240), (291, 293, 294, 289), (352, 358, 296, 287), (287, 296, 297, 286), (288, 295, 359, 353), (289, 294, 295, 288), (246, 287, 286, 247), (247, 286, 354, 344), (288, 301, 305, 289), (297, 296, 294, 293), (296, 358, 359, 295), (292, 297, 293), (357, 356, 297, 292), (294, 296, 295), (290, 292, 293, 291), (286, 297, 356, 354), (355, 357, 292, 290), (300, 301, 362, 360), (298, 299, 305, 302), (302, 305, 301, 300), (303, 304, 299, 298), (361, 363, 304, 303), (254, 300, 360, 342), (289, 305, 299, 291), (291, 299, 304, 290), (345, 361, 303, 258), (290, 304, 363, 355), (314, 309, 308, 318), (316, 320, 311, 312), (310, 313, 367, 365), (309, 312, 311, 308), (314, 316, 312, 309), (322, 323, 317, 315), (318, 320, 321, 319), (323, 325, 321, 317), (322, 315, 319, 324), (326, 322, 324, 330), (328, 332, 325, 323), (326, 328, 323, 322), (319, 321, 325, 324), (308, 311, 320, 318), (315, 317, 316, 314), (317, 321, 320, 316), (315, 314, 318, 319), (306, 307, 329, 327), (307, 313, 333, 329), (306, 327, 331, 310), (330, 332, 333, 331), (324, 325, 332, 330), (327, 329, 328, 326), (329, 333, 332, 328), (327, 326, 330, 331), (364, 306, 310, 365), (366, 367, 313, 307), (364, 366, 307, 306), (331, 333, 313, 310), (368, 372, 373, 369), (397, 399, 370, 201), (211, 368, 369, 191), (401, 400, 373, 372), (370, 374, 375, 371), (399, 400, 374, 370), (204, 226, 383, 377), (380, 388, 386, 378), (227, 205, 379, 381), (383, 391, 385, 377), (205, 204, 377, 379), (385, 391, 390, 384), (389, 387, 386, 388), (387, 385, 384, 386), (376, 384, 390, 382), (377, 385, 387, 379), (378, 386, 384, 376), (379, 387, 389, 381), (192, 393, 395, 189), (403, 415, 416, 404), (369, 373, 400, 399), (189, 395, 394, 188), (188, 394, 392, 193), (375, 374, 400, 401), (191, 369, 399, 397), (200, 222, 398, 396), (397, 408, 406, 396), (408, 420, 418, 406), (396, 404, 405, 397), (190, 403, 404, 396), (397, 405, 402, 191), (393, 410, 413, 395), (201, 409, 408, 397), (200, 407, 409, 201), (396, 406, 407, 200), (413, 433, 432, 412), (415, 423, 424, 416), (419, 427, 429, 421), (406, 418, 419, 407), (395, 413, 412, 394), (392, 411, 410, 393), (405, 417, 414, 402), (409, 421, 420, 408), (404, 416, 417, 405), (394, 412, 411, 392), (407, 419, 421, 409), (402, 414, 415, 403), (425, 437, 434, 422), (417, 425, 422, 414), (414, 422, 423, 415), (416, 424, 425, 417), (433, 445, 444, 432), (418, 426, 427, 419), (420, 428, 426, 418), (421, 429, 428, 420), (426, 438, 439, 427), (412, 432, 431, 411), (410, 430, 433, 413), (411, 431, 430, 410), (437, 436, 435, 434), (441, 439, 438, 440), (445, 442, 443, 444), (429, 441, 440, 428), (431, 443, 442, 430), (424, 436, 437, 425), (427, 439, 441, 429), (432, 444, 443, 431), (422, 434, 435, 423), (428, 440, 438, 426), (430, 442, 445, 433), (423, 435, 436, 424), (446, 447, 449, 448), (451, 450, 453, 452), (449, 453, 450, 448), (446, 451, 452, 447), (454, 455, 457, 456), (459, 458, 461, 460), (457, 461, 458, 456), (454, 459, 460, 455), (462, 463, 465, 464), (467, 466, 469, 468), (465, 469, 466, 464), (462, 467, 468, 463), (470, 471, 473, 472), (542, 543, 477, 476), (476, 477, 475, 474), (544, 545, 471, 470), (542, 476, 474, 544), (475, 477, 480, 481), (481, 480, 484, 485), (473, 471, 478, 479), (545, 475, 481, 547), (543, 473, 479, 546), (549, 485, 489, 551), (479, 478, 482, 483), (547, 481, 485, 549), (546, 479, 483, 548), (489, 488, 492, 493), (548, 483, 487, 550), (485, 484, 488, 489), (483, 482, 486, 487), (491, 490, 494, 495), (487, 486, 490, 491), (551, 489, 493, 553), (550, 487, 491, 552), (555, 497, 501, 557), (553, 493, 497, 555), (552, 491, 495, 554), (493, 492, 496, 497), (501, 500, 504, 505), (495, 499, 599, 598), (497, 496, 500, 501), (495, 494, 498, 499), (559, 505, 509, 561), (499, 498, 502, 503), (557, 501, 505, 559), (556, 499, 503, 558), (560, 507, 511, 562), (558, 503, 507, 560), (505, 504, 508, 509), (503, 502, 506, 507), (513, 512, 516, 517), (509, 508, 512, 513), (507, 506, 510, 511), (561, 509, 513, 563), (565, 517, 521, 567), (511, 510, 514, 515), (563, 513, 517, 565), (562, 511, 515, 564), (521, 520, 524, 525), (564, 515, 519, 566), (517, 516, 520, 521), (515, 514, 518, 519), (525, 524, 528, 529), (519, 518, 522, 523), (567, 521, 525, 569), (523, 568, 585, 582), (571, 529, 533, 573), (523, 522, 526, 527), (569, 525, 529, 571), (568, 523, 527, 570), (533, 532, 536, 537), (570, 527, 531, 572), (529, 528, 532, 533), (527, 526, 530, 531), (535, 534, 538, 539), (531, 530, 534, 535), (573, 533, 537, 575), (572, 531, 535, 574), (576, 539, 538, 577), (575, 537, 541, 577), (574, 535, 539, 576), (537, 536, 540, 541), (536, 574, 576, 540), (534, 575, 577, 538), (540, 576, 577, 541), (532, 572, 574, 536), (530, 573, 575, 534), (528, 570, 572, 532), (524, 568, 570, 528), (522, 569, 571, 526), (526, 571, 573, 530), (568, 524, 581, 580), (518, 567, 569, 522), (516, 564, 566, 520), (512, 562, 564, 516), (510, 563, 565, 514), (514, 565, 567, 518), (506, 561, 563, 510), (504, 558, 560, 508), (508, 560, 562, 512), (500, 556, 558, 504), (498, 557, 559, 502), (502, 559, 561, 506), (496, 554, 594, 595), (492, 552, 554, 496), (490, 553, 555, 494), (494, 555, 557, 498), (488, 550, 552, 492), (486, 551, 553, 490), (484, 548, 550, 488), (480, 546, 548, 484), (478, 547, 549, 482), (482, 549, 551, 486), (477, 543, 546, 480), (471, 545, 547, 478), (472, 542, 544, 470), (474, 475, 545, 544), (472, 473, 543, 542), (579, 578, 586, 587), (566, 568, 580, 578), (520, 566, 578, 579), (524, 520, 579, 581), (585, 584, 592, 593), (566, 519, 583, 584), (519, 523, 582, 583), (568, 566, 584, 585), (587, 586, 588, 589), (592, 591, 590, 593), (584, 583, 591, 592), (578, 580, 588, 586), (580, 581, 589, 588), (582, 585, 593, 590), (583, 582, 590, 591), (581, 579, 587, 589), (599, 601, 609, 607), (554, 556, 596, 594), (500, 496, 595, 597), (556, 500, 597, 596), (596, 597, 605, 604), (556, 554, 600, 601), (499, 556, 601, 599), (554, 495, 598, 600), (603, 602, 604, 605), (608, 606, 607, 609), (598, 599, 607, 606), (597, 595, 603, 605), (601, 600, 608, 609), (595, 594, 602, 603), (600, 598, 606, 608), (594, 596, 604, 602), (610, 612, 613, 611), (682, 616, 617, 683), (616, 614, 615, 617), (684, 610, 611, 685), (682, 684, 614, 616), (615, 621, 620, 617), (621, 625, 624, 620), (613, 619, 618, 611), (685, 687, 621, 615), (683, 686, 619, 613), (689, 691, 629, 625), (619, 623, 622, 618), (687, 689, 625, 621), (686, 688, 623, 619), (629, 633, 632, 628), (688, 690, 627, 623), (625, 629, 628, 624), (623, 627, 626, 622), (631, 635, 634, 630), (627, 631, 630, 626), (691, 693, 633, 629), (690, 692, 631, 627), (695, 697, 641, 637), (693, 695, 637, 633), (692, 694, 635, 631), (633, 637, 636, 632), (641, 645, 644, 640), (635, 738, 739, 639), (637, 641, 640, 636), (635, 639, 638, 634), (699, 701, 649, 645), (639, 643, 642, 638), (697, 699, 645, 641), (696, 698, 643, 639), (700, 702, 651, 647), (698, 700, 647, 643), (645, 649, 648, 644), (643, 647, 646, 642), (653, 657, 656, 652), (649, 653, 652, 648), (647, 651, 650, 646), (701, 703, 653, 649), (705, 707, 661, 657), (651, 655, 654, 650), (703, 705, 657, 653), (702, 704, 655, 651), (661, 665, 664, 660), (704, 706, 659, 655), (657, 661, 660, 656), (655, 659, 658, 654), (665, 669, 668, 664), (659, 663, 662, 658), (707, 709, 665, 661), (663, 722, 725, 708), (711, 713, 673, 669), (663, 667, 666, 662), (709, 711, 669, 665), (708, 710, 667, 663), (673, 677, 676, 672), (710, 712, 671, 667), (669, 673, 672, 668), (667, 671, 670, 666), (675, 679, 678, 674), (671, 675, 674, 670), (713, 715, 677, 673), (712, 714, 675, 671), (716, 717, 678, 679), (715, 717, 681, 677), (714, 716, 679, 675), (677, 681, 680, 676), (676, 680, 716, 714), (674, 678, 717, 715), (680, 681, 717, 716), (672, 676, 714, 712), (670, 674, 715, 713), (668, 672, 712, 710), (664, 668, 710, 708), (662, 666, 711, 709), (666, 670, 713, 711), (708, 720, 721, 664), (658, 662, 709, 707), (656, 660, 706, 704), (652, 656, 704, 702), (650, 654, 705, 703), (654, 658, 707, 705), (646, 650, 703, 701), (644, 648, 700, 698), (648, 652, 702, 700), (640, 644, 698, 696), (638, 642, 699, 697), (642, 646, 701, 699), (636, 735, 734, 694), (632, 636, 694, 692), (630, 634, 695, 693), (634, 638, 697, 695), (628, 632, 692, 690), (626, 630, 693, 691), (624, 628, 690, 688), (620, 624, 688, 686), (618, 622, 689, 687), (622, 626, 691, 689), (617, 620, 686, 683), (611, 618, 687, 685), (612, 610, 684, 682), (614, 684, 685, 615), (612, 682, 683, 613), (719, 727, 726, 718), (706, 718, 720, 708), (660, 719, 718, 706), (664, 721, 719, 660), (725, 733, 732, 724), (706, 724, 723, 659), (659, 723, 722, 663), (708, 725, 724, 706), (727, 729, 728, 726), (732, 733, 730, 731), (724, 732, 731, 723), (718, 726, 728, 720), (720, 728, 729, 721), (722, 730, 733, 725), (723, 731, 730, 722), (721, 729, 727, 719), (739, 747, 749, 741), (694, 734, 736, 696), (640, 737, 735, 636), (696, 736, 737, 640), (736, 744, 745, 737), (696, 741, 740, 694), (639, 739, 741, 696), (694, 740, 738, 635), (743, 745, 744, 742), (748, 749, 747, 746), (738, 746, 747, 739), (737, 745, 743, 735), (741, 749, 748, 740), (735, 743, 742, 734), (740, 748, 746, 738), (734, 742, 744, 736), (750, 752, 753, 751), (822, 756, 757, 823), (756, 754, 755, 757), (824, 750, 751, 825), (822, 824, 754, 756), (755, 761, 760, 757), (761, 765, 764, 760), (753, 759, 758, 751), (825, 827, 761, 755), (823, 826, 759, 753), (829, 831, 769, 765), (759, 763, 762, 758), (827, 829, 765, 761), (826, 828, 763, 759), (769, 773, 772, 768), (828, 830, 767, 763), (765, 769, 768, 764), (763, 767, 766, 762), (771, 775, 774, 770), (767, 771, 770, 766), (831, 833, 773, 769), (830, 832, 771, 767), (835, 837, 781, 777), (833, 835, 777, 773), (832, 834, 775, 771), (773, 777, 776, 772), (781, 785, 784, 780), (775, 878, 879, 779), (777, 781, 780, 776), (775, 779, 778, 774), (839, 841, 789, 785), (779, 783, 782, 778), (837, 839, 785, 781), (836, 838, 783, 779), (840, 842, 791, 787), (838, 840, 787, 783), (785, 789, 788, 784), (783, 787, 786, 782), (793, 797, 796, 792), (789, 793, 792, 788), (787, 791, 790, 786), (841, 843, 793, 789), (845, 847, 801, 797), (791, 795, 794, 790), (843, 845, 797, 793), (842, 844, 795, 791), (801, 805, 804, 800), (844, 846, 799, 795), (797, 801, 800, 796), (795, 799, 798, 794), (805, 809, 808, 804), (799, 803, 802, 798), (847, 849, 805, 801), (803, 862, 865, 848), (851, 853, 813, 809), (803, 807, 806, 802), (849, 851, 809, 805), (848, 850, 807, 803), (813, 817, 816, 812), (850, 852, 811, 807), (809, 813, 812, 808), (807, 811, 810, 806), (815, 819, 818, 814), (811, 815, 814, 810), (853, 855, 817, 813), (852, 854, 815, 811), (856, 857, 818, 819), (855, 857, 821, 817), (854, 856, 819, 815), (817, 821, 820, 816), (816, 820, 856, 854), (814, 818, 857, 855), (820, 821, 857, 856), (812, 816, 854, 852), (810, 814, 855, 853), (808, 812, 852, 850), (804, 808, 850, 848), (802, 806, 851, 849), (806, 810, 853, 851), (848, 860, 861, 804), (798, 802, 849, 847), (796, 800, 846, 844), (792, 796, 844, 842), (790, 794, 845, 843), (794, 798, 847, 845), (786, 790, 843, 841), (784, 788, 840, 838), (788, 792, 842, 840), (780, 784, 838, 836), (778, 782, 839, 837), (782, 786, 841, 839), (776, 875, 874, 834), (772, 776, 834, 832), (770, 774, 835, 833), (774, 778, 837, 835), (768, 772, 832, 830), (766, 770, 833, 831), (764, 768, 830, 828), (760, 764, 828, 826), (758, 762, 829, 827), (762, 766, 831, 829), (757, 760, 826, 823), (751, 758, 827, 825), (752, 750, 824, 822), (754, 824, 825, 755), (752, 822, 823, 753), (859, 867, 866, 858), (846, 858, 860, 848), (800, 859, 858, 846), (804, 861, 859, 800), (865, 873, 872, 864), (846, 864, 863, 799), (799, 863, 862, 803), (848, 865, 864, 846), (867, 869, 868, 866), (872, 873, 870, 871), (864, 872, 871, 863), (858, 866, 868, 860), (860, 868, 869, 861), (862, 870, 873, 865), (863, 871, 870, 862), (861, 869, 867, 859), (879, 887, 889, 881), (834, 874, 876, 836), (780, 877, 875, 776), (836, 876, 877, 780), (876, 884, 885, 877), (836, 881, 880, 834), (779, 879, 881, 836), (834, 880, 878, 775), (883, 885, 884, 882), (888, 889, 887, 886), (878, 886, 887, 879), (877, 885, 883, 875), (881, 889, 888, 880), (875, 883, 882, 874), (880, 888, 886, 878), (874, 882, 884, 876), (890, 891, 893, 892), (962, 963, 897, 896), (896, 897, 895, 894), (964, 965, 891, 890), (962, 896, 894, 964), (895, 897, 900, 901), (901, 900, 904, 905), (893, 891, 898, 899), (965, 895, 901, 967), (963, 893, 899, 966), (969, 905, 909, 971), (899, 898, 902, 903), (967, 901, 905, 969), (966, 899, 903, 968), (909, 908, 912, 913), (968, 903, 907, 970), (905, 904, 908, 909), (903, 902, 906, 907), (911, 910, 914, 915), (907, 906, 910, 911), (971, 909, 913, 973), (970, 907, 911, 972), (975, 917, 921, 977), (973, 913, 917, 975), (972, 911, 915, 974), (913, 912, 916, 917), (921, 920, 924, 925), (915, 919, 1019, 1018), (917, 916, 920, 921), (915, 914, 918, 919), (979, 925, 929, 981), (919, 918, 922, 923), (977, 921, 925, 979), (976, 919, 923, 978), (980, 927, 931, 982), (978, 923, 927, 980), (925, 924, 928, 929), (923, 922, 926, 927), (933, 932, 936, 937), (929, 928, 932, 933), (927, 926, 930, 931), (981, 929, 933, 983), (985, 937, 941, 987), (931, 930, 934, 935), (983, 933, 937, 985), (982, 931, 935, 984), (941, 940, 944, 945), (984, 935, 939, 986), (937, 936, 940, 941), (935, 934, 938, 939), (945, 944, 948, 949), (939, 938, 942, 943), (987, 941, 945, 989), (943, 988, 1005, 1002), (991, 949, 953, 993), (943, 942, 946, 947), (989, 945, 949, 991), (988, 943, 947, 990), (953, 952, 956, 957), (990, 947, 951, 992), (949, 948, 952, 953), (947, 946, 950, 951), (955, 954, 958, 959), (951, 950, 954, 955), (993, 953, 957, 995), (992, 951, 955, 994), (996, 959, 958, 997), (995, 957, 961, 997), (994, 955, 959, 996), (957, 956, 960, 961), (956, 994, 996, 960), (954, 995, 997, 958), (960, 996, 997, 961), (952, 992, 994, 956), (950, 993, 995, 954), (948, 990, 992, 952), (944, 988, 990, 948), (942, 989, 991, 946), (946, 991, 993, 950), (988, 944, 1001, 1000), (938, 987, 989, 942), (936, 984, 986, 940), (932, 982, 984, 936), (930, 983, 985, 934), (934, 985, 987, 938), (926, 981, 983, 930), (924, 978, 980, 928), (928, 980, 982, 932), (920, 976, 978, 924), (918, 977, 979, 922), (922, 979, 981, 926), (916, 974, 1014, 1015), (912, 972, 974, 916), (910, 973, 975, 914), (914, 975, 977, 918), (908, 970, 972, 912), (906, 971, 973, 910), (904, 968, 970, 908), (900, 966, 968, 904), (898, 967, 969, 902), (902, 969, 971, 906), (897, 963, 966, 900), (891, 965, 967, 898), (892, 962, 964, 890), (894, 895, 965, 964), (892, 893, 963, 962), (999, 998, 1006, 1007), (986, 988, 1000, 998), (940, 986, 998, 999), (944, 940, 999, 1001), (1005, 1004, 1012, 1013), (986, 939, 1003, 1004), (939, 943, 1002, 1003), (988, 986, 1004, 1005), (1007, 1006, 1008, 1009), (1012, 1011, 1010, 1013), (1004, 1003, 1011, 1012), (998, 1000, 1008, 1006), (1000, 1001, 1009, 1008), (1002, 1005, 1013, 1010), (1003, 1002, 1010, 1011), (1001, 999, 1007, 1009), (1019, 1021, 1029, 1027), (974, 976, 1016, 1014), (920, 916, 1015, 1017), (976, 920, 1017, 1016), (1016, 1017, 1025, 1024), (976, 974, 1020, 1021), (919, 976, 1021, 1019), (974, 915, 1018, 1020), (1023, 1022, 1024, 1025), (1028, 1026, 1027, 1029), (1018, 1019, 1027, 1026), (1017, 1015, 1023, 1025), (1021, 1020, 1028, 1029), (1015, 1014, 1022, 1023), (1020, 1018, 1026, 1028), (1014, 1016, 1024, 1022)])
me_cube.polygons.foreach_set('material_index', [0, 0, 0, 1, 1, 1, 1, 1, 0, 1, 1, 1, 1, 1, 1, 1, 1, 1, 1, 1, 1, 1, 1, 1, 1, 1, 1, 1, 1, 0, 0, 0, 0, 0, 0, 0, 0, 0, 0, 1, 1, 1, 1, 1, 1, 1, 1, 1, 1, 1, 1, 1, 1, 1, 1, 1, 1, 1, 1, 1, 1, 1, 1, 1, 1, 1, 1, 1, 1, 1, 1, 1, 1, 1, 1, 1, 1, 1, 1, 1, 1, 1, 1, 1, 1, 1, 1, 1, 1, 1, 1, 1, 1, 1, 1, 1, 1, 1, 1, 1, 1, 1, 1, 1, 1, 1, 1, 1, 1, 1, 1, 1, 1, 1, 1, 1, 1, 1, 1, 1, 1, 1, 1, 1, 1, 1, 1, 1, 1, 1, 1, 1, 1, 1, 1, 1, 1, 1, 1, 1, 1, 1, 1, 1, 1, 1, 1, 1, 1, 1, 1, 1, 0, 0, 0, 1, 0, 1, 1, 1, 1, 1, 1, 1, 1, 1, 1, 1, 1, 0, 0, 0, 0, 0, 0, 0, 0, 0, 0, 0, 0, 0, 0, 0, 0, 0, 0, 0, 0, 0, 0, 0, 0, 0, 0, 0, 0, 0, 0, 0, 0, 0, 0, 0, 0, 0, 0, 0, 0, 0, 0, 0, 0, 0, 0, 0, 0, 0, 0, 0, 0, 0, 0, 0, 0, 1, 1, 1, 1, 1, 0, 1, 1, 1, 1, 1, 1, 1, 1, 1, 1, 1, 1, 1, 1, 1, 1, 1, 1, 1, 1, 0, 0, 0, 0, 0, 0, 0, 0, 0, 0, 1, 1, 1, 1, 1, 1, 1, 1, 1, 1, 1, 1, 1, 1, 1, 1, 1, 1, 1, 1, 1, 1, 1, 1, 1, 1, 1, 1, 1, 1, 1, 1, 1, 1, 1, 1, 1, 1, 1, 1, 1, 1, 1, 1, 1, 1, 1, 1, 1, 1, 1, 1, 1, 1, 1, 1, 1, 1, 1, 1, 1, 1, 1, 1, 1, 1, 1, 1, 1, 1, 1, 1, 1, 1, 1, 1, 1, 1, 1, 1, 1, 1, 1, 1, 1, 1, 1, 1, 1, 1, 1, 1, 1, 1, 1, 1, 1, 1, 1, 1, 1, 1, 1, 1, 1, 1, 1, 1, 1, 1, 1, 1, 1, 0, 0, 0, 1, 0, 1, 1, 1, 1, 1, 1, 1, 1, 1, 1, 1, 1, 0, 0, 0, 0, 0, 0, 0, 0, 0, 0, 0, 0, 0, 0, 0, 0, 0, 0, 0, 0, 0, 0, 0, 0, 0, 0, 0, 0, 0, 0, 0, 0, 0, 0, 0, 0, 0, 0, 0, 0, 0, 0, 0, 0, 0, 0, 0, 0, 0, 0, 0, 0, 0, 0, 0, 0, 0, 0, 0, 0, 0, 0, 0, 0, 0, 2, 2, 2, 2, 2, 2, 2, 2, 2, 2, 2, 2, 2, 2, 2, 2, 2, 2, 2, 2, 2, 2, 2, 2, 2, 2, 2, 2, 2, 2, 2, 2, 2, 2, 2, 2, 2, 2, 2, 2, 2, 2, 2, 2, 2, 2, 2, 2, 2, 2, 2, 2, 2, 2, 2, 2, 2, 2, 2, 2, 2, 2, 2, 2, 2, 2, 2, 2, 2, 2, 2, 2, 2, 2, 2, 2, 2, 2, 2, 2, 2, 2, 2, 2, 2, 2, 2, 2, 2, 2, 2, 2, 2, 2, 2, 2, 2, 2, 2, 2, 2, 2, 2, 2, 2, 2, 2, 2, 2, 2, 2, 2, 2, 2, 2, 2, 2, 2, 2, 2, 2, 2, 2, 2, 2, 2, 2, 2, 2, 2, 2, 2, 2, 2, 2, 2, 2, 2, 2, 2, 2, 2, 2, 2, 2, 2, 2, 2, 2, 2, 2, 2, 2, 2, 2, 2, 2, 2, 2, 2, 2, 2, 2, 2, 2, 2, 2, 2, 2, 2, 2, 2, 2, 2, 2, 2, 2, 2, 2, 2, 2, 2, 2, 2, 2, 2, 2, 2, 2, 2, 2, 2, 2, 2, 2, 2, 2, 2, 2, 2, 2, 2, 2, 2, 2, 2, 2, 2, 2, 2, 2, 2, 2, 2, 2, 2, 2, 2, 2, 2, 2, 2, 2, 2, 2, 2, 2, 2, 2, 2, 2, 2, 2, 2, 2, 2, 2, 2, 2, 2, 2, 2, 2, 2, 2, 2, 2, 2, 2, 2, 2, 2, 2, 2, 2, 2, 2, 2, 2, 2, 2, 2, 2, 2, 2, 2, 2, 2, 2, 2, 2, 2, 2, 2, 2, 2, 2, 2, 2, 2, 2, 2, 2, 2, 2, 2, 2, 2, 2, 2, 2, 2, 2, 2, 2, 2, 2, 2, 2, 2, 2, 2, 2, 2, 2, 2, 2, 2, 2, 2, 2, 2, 2, 2, 2, 2, 2, 2, 2, 2, 2, 2, 2, 2, 2, 2, 2, 2, 2, 2, 2, 2, 2, 2, 2, 2, 2, 2, 2, 2, 2, 2, 2, 2, 2, 2, 2, 2, 2, 2, 2, 2, 2, 2, 2, 2, 2, 2, 2, 2, 2, 2, 2, 2, 2, 2, 2, 2, 2, 2, 2, 2, 2, 2, 2, 2, 2, 2, 2, 2, 2, 2, 2, 2, 2, 2, 2, 2, 2, 2, 2, 2, 2, 2, 2, 2, 2, 2, 2, 2, 2, 2, 2, 2, 2, 2, 2, 2, 2, 2, 2, 2, 2, 2, 2, 2, 2, 2, 2, 2, 2, 2, 2, 2, 2, 2, 2, 2, 2, 2, 2, 2, 2, 2, 2, 2, 2, 2, 2, 2, 2, 2, 2, 2, 2, 2, 2, 2, 2, 2, 2, 2, 2, 2, 2, 2, 2, 2, 2, 2, 2, 2, 2, 2, 2, 2, 2, 2, 2, 2, 2, 2, 2, 2, 2, 2, 2, 2, 2, 2, 2, 2, 2, 2, 2, 2, 2, 2, 2, 2, 2, 2, 2, 2, 2, 2, 2, 2, 2, 2, 2, 2, 2, 2, 2, 2, 2, 2, 2, 2, 2, 2, 2, 2, 2, 2, 2, 2, 2, 2, 2, 2, 2, 2, 2, 2, 2, 2, 2, 2, 2, 2, 2, 2, 2, 2, 2, 2, 2, 2, 2, 2, 2, 2, 2, 2, 2, 2, 2, 2, 2, 2])
me_cube.materials.append(mat_wood1)
me_cube.materials.append(mat_wood2)
me_cube.materials.append(mat_darkwood)
me_cube.use_remesh_preserve_volume = False
me_cube.use_remesh_preserve_attributes = False
me_cube.use_mirror_vertex_groups = False
me_cube.update()
me_cube_005 = bpy.data.meshes.new('Cube.005')
me_cube_005.from_pydata([(0.0006472, 1.389e-05, 0.4107), (0.0006472, 1.389e-05, -0.4163), (-0.7529, 1.41e-05, -0.4163), (-0.7529, 1.411e-05, 0.4107), (-0.01459, -0.02616, 0.3902), (-0.01459, -0.02616, -0.3958), (-0.7377, -0.02616, -0.3958), (-0.7377, -0.02616, 0.3902), (-0.06403, -0.02616, 0.3541), (-0.06403, -0.02616, -0.3598), (-0.684, -0.02616, -0.3598), (-0.684, -0.02616, 0.3541), (-0.06403, -0.01988, 0.3541), (-0.06403, -0.01988, -0.3598), (-0.684, -0.01988, -0.3598), (-0.684, -0.01988, 0.3541), (-0.1523, -0.01988, 0.2769), (-0.1523, -0.01988, -0.2825), (-0.5957, -0.01988, -0.2825), (-0.5957, -0.01988, 0.2769), (-0.1523, -0.01534, 0.2769), (-0.1523, -0.01534, -0.2825), (-0.5957, -0.01534, -0.2825), (-0.5957, -0.01534, 0.2769), (-0.6347, -0.03112, 0.09721), (-0.6553, -0.04208, 0.0851), (-0.6553, -0.03112, 0.09721), (-0.645, -0.02909, 0.08735), (-0.645, -0.03315, 0.1071), (-0.645, -0.06486, 0.03438), (-0.645, -0.03498, 0.07962), (-0.645, -0.04919, 0.09058), (-0.6347, -0.04208, 0.0851), (-0.6368, -0.04803, 0.03107), (-0.6363, -0.05616, 0.03361), (-0.6537, -0.05616, 0.03361), (-0.645, -0.04747, 0.03284), (-0.6368, -0.06429, 0.03241), (-0.6532, -0.04803, 0.03107), (-0.6532, -0.06429, 0.03241), (-0.645, -0.02297, 0.08917), (-0.6559, -0.02297, 0.09996), (-0.645, -0.02297, 0.1107), (-0.6341, -0.02297, 0.09996), (-0.6373, -0.0296, 0.08982), (-0.6373, -0.03264, 0.1046), (-0.6347, -0.03665, 0.09234), (-0.645, -0.03234, 0.0838), (-0.645, -0.04096, 0.1009), (-0.6553, -0.03665, 0.09234), (-0.6527, -0.0296, 0.08982), (-0.6527, -0.03264, 0.1046), (-0.6351, -0.04611, 0.0785), (-0.645, -0.03712, 0.07602), (-0.645, -0.05606, 0.08119), (-0.6548, -0.04611, 0.0785), (-0.6527, -0.03675, 0.08099), (-0.6527, -0.04741, 0.08921), (-0.6373, -0.03675, 0.08099), (-0.6373, -0.04741, 0.08921), (-0.6515, -0.06268, 0.03419), (-0.645, -0.04532, 0.03084), (-0.6559, -0.05616, 0.03174), (-0.6515, -0.04964, 0.03303), (-0.6341, -0.05616, 0.03174), (-0.6385, -0.06268, 0.03419), (-0.6385, -0.04964, 0.03303), (-0.645, -0.067, 0.03263), (-0.645, -0.04003, 0.07508), (-0.6524, -0.04735, 0.07619), (-0.6376, -0.04735, 0.07619), (-0.645, -0.05467, 0.07731), (-0.6532, -0.02297, 0.09187), (-0.6532, -0.02297, 0.1081), (-0.6368, -0.02297, 0.09187), (-0.6368, -0.02297, 0.1081), (-0.6527, -0.03341, 0.08593), (-0.6527, -0.03988, 0.09876), (-0.6373, -0.03341, 0.08593), (-0.6373, -0.03988, 0.09876), (-0.6376, -0.05381, 0.08057), (-0.6376, -0.03937, 0.07664), (-0.6524, -0.03937, 0.07664), (-0.6524, -0.05381, 0.08057), (-0.6505, -0.05284, 0.07703), (-0.6395, -0.05284, 0.07703), (-0.6395, -0.04186, 0.07536), (-0.6505, -0.04186, 0.07536), (-0.645, -0.06374, 0.03418), (-0.6507, -0.06185, 0.03401), (-0.6393, -0.06185, 0.03401), (-0.6507, -0.06185, 0.03255), (-0.645, -0.06374, 0.03271), (-0.6393, -0.06185, 0.03255), (-0.6374, -0.05616, 0.03351), (-0.6393, -0.05048, 0.033), (-0.6526, -0.05616, 0.03351), (-0.6507, -0.05048, 0.033), (-0.645, -0.04858, 0.03283), (-0.6374, -0.05616, 0.03208), (-0.6393, -0.05048, 0.03161), (-0.6507, -0.05048, 0.03161), (-0.6526, -0.05616, 0.03208), (-0.645, -0.04858, 0.03145), (-0.645, -0.02197, 0.08525), (-0.6598, -0.02197, 0.09996), (-0.645, -0.02197, 0.1147), (-0.6301, -0.02197, 0.09996), (-0.6561, -0.02197, 0.08893), (-0.6561, -0.02197, 0.111), (-0.6339, -0.02197, 0.08893), (-0.6339, -0.02197, 0.111), (-0.645, -0.01663, 0.08525), (-0.6598, -0.01663, 0.09996), (-0.645, -0.01663, 0.1147), (-0.6301, -0.01663, 0.09996), (-0.6561, -0.01663, 0.08893), (-0.6561, -0.01663, 0.111), (-0.6339, -0.01663, 0.08893), (-0.6339, -0.01663, 0.111), (-0.645, -0.06991, 0.01879), (-0.6346, -0.04581, 0.01794), (-0.6312, -0.05614, 0.01831), (-0.6588, -0.05614, 0.01831), (-0.645, -0.04237, 0.01782), (-0.6346, -0.06647, 0.01867), (-0.6553, -0.06647, 0.01867), (-0.6553, -0.04581, 0.01794), (-0.6347, -0.03112, -0.08746), (-0.6553, -0.04208, -0.07535), (-0.6553, -0.03112, -0.08746), (-0.645, -0.02909, -0.07761), (-0.645, -0.03315, -0.09731), (-0.645, -0.06486, -0.02464), (-0.645, -0.03498, -0.06988), (-0.645, -0.04919, -0.08083), (-0.6347, -0.04208, -0.07535), (-0.6368, -0.04803, -0.02132), (-0.6363, -0.05616, -0.02386), (-0.6537, -0.05616, -0.02386), (-0.645, -0.04747, -0.02309), (-0.6368, -0.06429, -0.02267), (-0.6532, -0.04803, -0.02132), (-0.6532, -0.06429, -0.02267), (-0.645, -0.02297, -0.07942), (-0.6559, -0.02297, -0.09021), (-0.645, -0.02297, -0.101), (-0.6341, -0.02297, -0.09021), (-0.6373, -0.0296, -0.08007), (-0.6373, -0.03264, -0.09485), (-0.6347, -0.03665, -0.0826), (-0.645, -0.03234, -0.07405), (-0.645, -0.04096, -0.09115), (-0.6553, -0.03665, -0.0826), (-0.6527, -0.0296, -0.08007), (-0.6527, -0.03264, -0.09485), (-0.6351, -0.04611, -0.06875), (-0.645, -0.03712, -0.06628), (-0.645, -0.05606, -0.07144), (-0.6548, -0.04611, -0.06875), (-0.6527, -0.03675, -0.07125), (-0.6527, -0.04741, -0.07946), (-0.6373, -0.03675, -0.07125), (-0.6373, -0.04741, -0.07946), (-0.6304, -0.05612, 0.004872), (-0.645, -0.04154, 0.004872), (-0.645, -0.0707, 0.004872), (-0.6596, -0.05612, 0.004872), (-0.6515, -0.06268, -0.02444), (-0.645, -0.04532, -0.0211), (-0.6559, -0.05616, -0.02199), (-0.6515, -0.04964, -0.02328), (-0.6341, -0.05616, -0.02199), (-0.6385, -0.06268, -0.02444), (-0.6385, -0.04964, -0.02328), (-0.645, -0.067, -0.02289), (-0.645, -0.04003, -0.06533), (-0.6524, -0.04735, -0.06645), (-0.6376, -0.04735, -0.06645), (-0.645, -0.05467, -0.06756), (-0.6532, -0.02297, -0.08212), (-0.6532, -0.02297, -0.09831), (-0.6368, -0.02297, -0.08212), (-0.6368, -0.02297, -0.09831), (-0.6527, -0.03341, -0.07619), (-0.6527, -0.03988, -0.08901), (-0.6373, -0.03341, -0.07619), (-0.6373, -0.03988, -0.08901), (-0.6376, -0.05381, -0.07082), (-0.6376, -0.03937, -0.0669), (-0.6524, -0.03937, -0.0669), (-0.6524, -0.05381, -0.07082), (-0.634, -0.06705, 0.004872), (-0.634, -0.04518, 0.004872), (-0.6559, -0.04518, 0.004872), (-0.6559, -0.06705, 0.004872), (-0.6505, -0.05284, -0.06728), (-0.6395, -0.05284, -0.06728), (-0.6395, -0.04186, -0.06561), (-0.6505, -0.04186, -0.06561), (-0.645, -0.06374, -0.02444), (-0.6507, -0.06185, -0.02427), (-0.6393, -0.06185, -0.02427), (-0.6507, -0.06185, -0.02281), (-0.645, -0.06374, -0.02296), (-0.6393, -0.06185, -0.02281), (-0.6374, -0.05616, -0.02376), (-0.6393, -0.05048, -0.02326), (-0.6526, -0.05616, -0.02376), (-0.6507, -0.05048, -0.02326), (-0.645, -0.04858, -0.02309), (-0.6374, -0.05616, -0.02234), (-0.6393, -0.05048, -0.02187), (-0.6507, -0.05048, -0.02187), (-0.6526, -0.05616, -0.02234), (-0.645, -0.04858, -0.02171), (-0.645, -0.02197, -0.0755), (-0.6598, -0.02197, -0.09021), (-0.645, -0.02197, -0.1049), (-0.6301, -0.02197, -0.09021), (-0.6561, -0.02197, -0.07918), (-0.6561, -0.02197, -0.1012), (-0.6339, -0.02197, -0.07918), (-0.6339, -0.02197, -0.1012), (-0.645, -0.01663, -0.0755), (-0.6598, -0.01663, -0.09021), (-0.645, -0.01663, -0.1049), (-0.6301, -0.01663, -0.09021), (-0.6561, -0.01663, -0.07918), (-0.6561, -0.01663, -0.1012), (-0.6339, -0.01663, -0.07918), (-0.6339, -0.01663, -0.1012), (-0.645, -0.06991, -0.009046), (-0.6346, -0.04581, -0.008197), (-0.6312, -0.05614, -0.008561), (-0.6588, -0.05614, -0.008561), (-0.645, -0.04237, -0.008076), (-0.6346, -0.06647, -0.008925), (-0.6553, -0.06647, -0.008925), (-0.6553, -0.04581, -0.008197)], [], [(2, 1, 5, 6), (4, 7, 11, 8), (0, 3, 7, 4), (1, 0, 4, 5), (3, 2, 6, 7), (11, 10, 14, 15), (5, 4, 8, 9), (7, 6, 10, 11), (6, 5, 9, 10), (12, 15, 19, 16), (10, 9, 13, 14), (8, 11, 15, 12), (9, 8, 12, 13), (16, 19, 23, 20), (13, 12, 16, 17), (15, 14, 18, 19), (14, 13, 17, 18), (21, 20, 23, 22), (17, 16, 20, 21), (19, 18, 22, 23), (18, 17, 21, 22), (1, 2, 3, 0), (24, 44, 74, 43), (24, 43, 75, 45), (24, 45, 79, 46), (24, 46, 78, 44), (25, 57, 77, 49), (25, 49, 76, 56), (25, 56, 82, 55), (25, 55, 83, 57), (26, 50, 76, 49), (26, 49, 77, 51), (26, 51, 73, 41), (26, 41, 72, 50), (27, 40, 74, 44), (27, 44, 78, 47), (27, 47, 76, 50), (27, 50, 72, 40), (28, 48, 79, 45), (28, 45, 75, 42), (28, 42, 73, 51), (28, 51, 77, 48), (29, 65, 85, 71), (29, 71, 84, 60), (120, 126, 195, 166), (120, 166, 192, 125), (30, 56, 76, 47), (30, 47, 78, 58), (30, 58, 81, 53), (30, 53, 82, 56), (31, 59, 79, 48), (31, 48, 77, 57), (31, 57, 83, 54), (31, 54, 80, 59), (32, 58, 78, 46), (32, 46, 79, 59), (32, 59, 80, 52), (32, 52, 81, 58), (82, 87, 69, 55), (53, 68, 87, 82), (88, 89, 91, 92), (35, 63, 97, 96), (34, 66, 86, 70), (34, 70, 85, 65), (122, 125, 192, 164), (122, 164, 193, 121), (35, 60, 84, 69), (35, 69, 87, 63), (123, 127, 194, 167), (123, 167, 195, 126), (36, 63, 87, 68), (36, 68, 86, 66), (124, 121, 193, 165), (124, 165, 194, 127), (85, 70, 52, 80), (55, 69, 84, 83), (39, 67, 92, 91), (62, 39, 91, 102), (83, 84, 71, 54), (52, 70, 86, 81), (63, 36, 98, 97), (29, 60, 89, 88), (66, 34, 94, 95), (54, 71, 85, 80), (38, 62, 102, 101), (36, 66, 95, 98), (86, 68, 53, 81), (88, 92, 93, 90), (94, 90, 93, 99), (94, 99, 100, 95), (96, 97, 101, 102), (98, 103, 101, 97), (96, 102, 91, 89), (98, 95, 100, 103), (65, 29, 88, 90), (37, 64, 99, 93), (33, 61, 103, 100), (67, 37, 93, 92), (60, 35, 96, 89), (64, 33, 100, 99), (61, 38, 101, 103), (34, 65, 90, 94), (72, 41, 105, 108), (74, 40, 104, 110), (43, 74, 110, 107), (42, 75, 111, 106), (41, 73, 109, 105), (40, 72, 108, 104), (75, 43, 107, 111), (73, 42, 106, 109), (111, 107, 115, 119), (109, 106, 114, 117), (108, 105, 113, 116), (110, 104, 112, 118), (107, 110, 118, 115), (106, 111, 119, 114), (105, 109, 117, 113), (104, 108, 116, 112), (61, 124, 127, 38), (61, 33, 121, 124), (62, 123, 126, 39), (62, 38, 127, 123), (64, 122, 121, 33), (64, 37, 125, 122), (67, 120, 125, 37), (67, 39, 126, 120), (128, 147, 182, 148), (128, 149, 183, 147), (128, 150, 187, 149), (128, 148, 186, 150), (129, 153, 185, 161), (129, 160, 184, 153), (129, 159, 190, 160), (129, 161, 191, 159), (130, 153, 184, 154), (130, 155, 185, 153), (130, 145, 181, 155), (130, 154, 180, 145), (131, 148, 182, 144), (131, 151, 186, 148), (131, 154, 184, 151), (131, 144, 180, 154), (132, 149, 187, 152), (132, 146, 183, 149), (132, 155, 181, 146), (132, 152, 185, 155), (133, 179, 197, 173), (133, 168, 196, 179), (232, 166, 195, 238), (232, 237, 192, 166), (134, 151, 184, 160), (134, 162, 186, 151), (134, 157, 189, 162), (134, 160, 190, 157), (135, 152, 187, 163), (135, 161, 185, 152), (135, 158, 191, 161), (135, 163, 188, 158), (136, 150, 186, 162), (136, 163, 187, 150), (136, 156, 188, 163), (136, 162, 189, 156), (190, 159, 177, 199), (157, 190, 199, 176), (200, 204, 203, 201), (139, 208, 209, 171), (138, 178, 198, 174), (138, 173, 197, 178), (234, 164, 192, 237), (234, 233, 193, 164), (139, 177, 196, 168), (139, 171, 199, 177), (235, 167, 194, 239), (235, 238, 195, 167), (140, 176, 199, 171), (140, 174, 198, 176), (236, 165, 193, 233), (236, 239, 194, 165), (197, 188, 156, 178), (159, 191, 196, 177), (143, 203, 204, 175), (170, 214, 203, 143), (191, 158, 179, 196), (156, 189, 198, 178), (171, 209, 210, 140), (133, 200, 201, 168), (174, 207, 206, 138), (158, 188, 197, 179), (142, 213, 214, 170), (140, 210, 207, 174), (198, 189, 157, 176), (200, 202, 205, 204), (206, 211, 205, 202), (206, 207, 212, 211), (208, 214, 213, 209), (210, 209, 213, 215), (208, 201, 203, 214), (210, 215, 212, 207), (173, 202, 200, 133), (141, 205, 211, 172), (137, 212, 215, 169), (175, 204, 205, 141), (168, 201, 208, 139), (172, 211, 212, 137), (169, 215, 213, 142), (138, 206, 202, 173), (180, 220, 217, 145), (182, 222, 216, 144), (147, 219, 222, 182), (146, 218, 223, 183), (145, 217, 221, 181), (144, 216, 220, 180), (183, 223, 219, 147), (181, 221, 218, 146), (223, 231, 227, 219), (221, 229, 226, 218), (220, 228, 225, 217), (222, 230, 224, 216), (219, 227, 230, 222), (218, 226, 231, 223), (217, 225, 229, 221), (216, 224, 228, 220), (169, 142, 239, 236), (169, 236, 233, 137), (170, 143, 238, 235), (170, 235, 239, 142), (172, 137, 233, 234), (172, 234, 237, 141), (175, 141, 237, 232), (175, 232, 238, 143)])
me_cube_005.polygons.foreach_set('material_index', [1, 1, 1, 1, 1, 1, 1, 1, 1, 1, 1, 1, 1, 1, 1, 1, 1, 1, 1, 1, 1, 1, 2, 2, 2, 2, 2, 2, 2, 2, 2, 2, 2, 2, 2, 2, 2, 2, 2, 2, 2, 2, 2, 2, 2, 2, 2, 2, 2, 2, 2, 2, 2, 2, 2, 2, 2, 2, 2, 2, 2, 2, 2, 2, 2, 2, 2, 2, 2, 2, 2, 2, 2, 2, 2, 2, 2, 2, 2, 2, 2, 2, 2, 2, 2, 2, 2, 2, 2, 2, 2, 2, 2, 2, 2, 2, 2, 2, 2, 2, 2, 2, 2, 2, 2, 2, 2, 2, 2, 2, 2, 2, 2, 2, 2, 2, 2, 2, 2, 2, 2, 2, 2, 2, 2, 2, 2, 2, 2, 2, 2, 2, 2, 2, 2, 2, 2, 2, 2, 2, 2, 2, 2, 2, 2, 2, 2, 2, 2, 2, 2, 2, 2, 2, 2, 2, 2, 2, 2, 2, 2, 2, 2, 2, 2, 2, 2, 2, 2, 2, 2, 2, 2, 2, 2, 2, 2, 2, 2, 2, 2, 2, 2, 2, 2, 2, 2, 2, 2, 2, 2, 2, 2, 2, 2, 2, 2, 2, 2, 2, 2, 2, 2, 2, 2, 2, 2, 2, 2, 2, 2, 2, 2, 2, 2, 2, 2, 2, 2, 2, 2, 2, 2, 2, 2, 2, 2, 2, 2, 2])
me_cube_005.materials.append(mat_wood)
me_cube_005.materials.append(mat_darkwood)
me_cube_005.materials.append(mat_metal)
me_cube_005.use_remesh_preserve_volume = False
me_cube_005.use_remesh_preserve_attributes = False
me_cube_005.use_mirror_vertex_groups = False
me_cube_005.update()
me_cube_001 = bpy.data.meshes.new('Cube.001')
me_cube_001.from_pydata([(-0.0006472, 1.389e-05, 0.4107), (-0.0006472, 1.389e-05, -0.4163), (0.7529, 1.368e-05, -0.4163), (0.7529, 1.368e-05, 0.4107), (0.01459, -0.02616, 0.3902), (0.01459, -0.02616, -0.3958), (0.7377, -0.02616, -0.3958), (0.7377, -0.02616, 0.3902), (0.06403, -0.02616, 0.3541), (0.06403, -0.02616, -0.3598), (0.684, -0.02616, -0.3598), (0.684, -0.02616, 0.3541), (0.06403, -0.01988, 0.3541), (0.06403, -0.01988, -0.3598), (0.684, -0.01988, -0.3598), (0.684, -0.01988, 0.3541), (0.1523, -0.01988, 0.2769), (0.1523, -0.01988, -0.2825), (0.5957, -0.01988, -0.2825), (0.5957, -0.01988, 0.2769), (0.1523, -0.01534, 0.2769), (0.1523, -0.01534, -0.2825), (0.5957, -0.01534, -0.2825), (0.5957, -0.01534, 0.2769), (0.6347, -0.03112, 0.09721), (0.6553, -0.04208, 0.0851), (0.6553, -0.03112, 0.09721), (0.645, -0.02909, 0.08735), (0.645, -0.03315, 0.1071), (0.645, -0.06486, 0.03438), (0.645, -0.03498, 0.07962), (0.645, -0.04919, 0.09058), (0.6347, -0.04208, 0.0851), (0.6368, -0.04803, 0.03107), (0.6363, -0.05616, 0.03361), (0.6537, -0.05616, 0.03361), (0.645, -0.04747, 0.03284), (0.6368, -0.06429, 0.03241), (0.6532, -0.04803, 0.03107), (0.6532, -0.06429, 0.03241), (0.645, -0.02297, 0.08917), (0.6559, -0.02297, 0.09996), (0.645, -0.02297, 0.1107), (0.6341, -0.02297, 0.09996), (0.6373, -0.0296, 0.08982), (0.6373, -0.03264, 0.1046), (0.6347, -0.03665, 0.09234), (0.645, -0.03234, 0.0838), (0.645, -0.04096, 0.1009), (0.6553, -0.03665, 0.09234), (0.6527, -0.0296, 0.08982), (0.6527, -0.03264, 0.1046), (0.6351, -0.04611, 0.0785), (0.645, -0.03712, 0.07602), (0.645, -0.05606, 0.08119), (0.6548, -0.04611, 0.0785), (0.6527, -0.03675, 0.08099), (0.6527, -0.04741, 0.08921), (0.6373, -0.03675, 0.08099), (0.6373, -0.04741, 0.08921), (0.6515, -0.06269, 0.03419), (0.645, -0.04532, 0.03084), (0.6559, -0.05616, 0.03174), (0.6515, -0.04964, 0.03303), (0.6341, -0.05616, 0.03174), (0.6385, -0.06269, 0.03419), (0.6385, -0.04964, 0.03303), (0.645, -0.067, 0.03263), (0.645, -0.04003, 0.07508), (0.6524, -0.04735, 0.07619), (0.6376, -0.04735, 0.07619), (0.645, -0.05467, 0.07731), (0.6532, -0.02297, 0.09187), (0.6532, -0.02297, 0.1081), (0.6368, -0.02297, 0.09187), (0.6368, -0.02297, 0.1081), (0.6527, -0.03342, 0.08593), (0.6527, -0.03989, 0.09876), (0.6373, -0.03342, 0.08593), (0.6373, -0.03989, 0.09876), (0.6376, -0.05381, 0.08057), (0.6376, -0.03937, 0.07664), (0.6524, -0.03937, 0.07664), (0.6524, -0.05381, 0.08057), (0.6505, -0.05284, 0.07703), (0.6395, -0.05284, 0.07703), (0.6395, -0.04186, 0.07536), (0.6505, -0.04186, 0.07536), (0.645, -0.06374, 0.03418), (0.6507, -0.06185, 0.03401), (0.6393, -0.06185, 0.03401), (0.6507, -0.06185, 0.03255), (0.645, -0.06374, 0.03271), (0.6393, -0.06185, 0.03255), (0.6374, -0.05616, 0.03351), (0.6393, -0.05048, 0.033), (0.6526, -0.05616, 0.03351), (0.6507, -0.05048, 0.033), (0.645, -0.04858, 0.03283), (0.6374, -0.05616, 0.03208), (0.6393, -0.05048, 0.03161), (0.6507, -0.05048, 0.03161), (0.6526, -0.05616, 0.03208), (0.645, -0.04858, 0.03145), (0.645, -0.02197, 0.08525), (0.6598, -0.02197, 0.09996), (0.645, -0.02197, 0.1147), (0.6301, -0.02197, 0.09996), (0.6561, -0.02197, 0.08893), (0.6561, -0.02197, 0.111), (0.6339, -0.02197, 0.08893), (0.6339, -0.02197, 0.111), (0.645, -0.01663, 0.08525), (0.6598, -0.01663, 0.09996), (0.645, -0.01663, 0.1147), (0.6301, -0.01663, 0.09996), (0.6561, -0.01663, 0.08893), (0.6561, -0.01663, 0.111), (0.6339, -0.01663, 0.08893), (0.6339, -0.01663, 0.111), (0.645, -0.06991, 0.01879), (0.6346, -0.04581, 0.01794), (0.6312, -0.05614, 0.01831), (0.6588, -0.05614, 0.01831), (0.645, -0.04237, 0.01782), (0.6346, -0.06647, 0.01867), (0.6553, -0.06647, 0.01867), (0.6553, -0.04581, 0.01794), (0.6347, -0.03112, -0.08746), (0.6553, -0.04208, -0.07535), (0.6553, -0.03112, -0.08746), (0.645, -0.02909, -0.07761), (0.645, -0.03315, -0.09731), (0.645, -0.06486, -0.02464), (0.645, -0.03498, -0.06988), (0.645, -0.04919, -0.08083), (0.6347, -0.04208, -0.07535), (0.6368, -0.04803, -0.02132), (0.6363, -0.05616, -0.02386), (0.6537, -0.05616, -0.02386), (0.645, -0.04747, -0.02309), (0.6368, -0.06429, -0.02267), (0.6532, -0.04803, -0.02132), (0.6532, -0.06429, -0.02267), (0.645, -0.02297, -0.07942), (0.6559, -0.02297, -0.09021), (0.645, -0.02297, -0.101), (0.6341, -0.02297, -0.09021), (0.6373, -0.0296, -0.08007), (0.6373, -0.03264, -0.09485), (0.6347, -0.03665, -0.0826), (0.645, -0.03234, -0.07405), (0.645, -0.04096, -0.09115), (0.6553, -0.03665, -0.0826), (0.6527, -0.0296, -0.08007), (0.6527, -0.03264, -0.09485), (0.6351, -0.04611, -0.06875), (0.645, -0.03712, -0.06628), (0.645, -0.05606, -0.07144), (0.6548, -0.04611, -0.06875), (0.6527, -0.03675, -0.07125), (0.6527, -0.04741, -0.07946), (0.6373, -0.03675, -0.07125), (0.6373, -0.04741, -0.07946), (0.6304, -0.05612, 0.004872), (0.645, -0.04154, 0.004872), (0.645, -0.0707, 0.004872), (0.6596, -0.05612, 0.004872), (0.6515, -0.06269, -0.02444), (0.645, -0.04532, -0.0211), (0.6559, -0.05616, -0.02199), (0.6515, -0.04964, -0.02328), (0.6341, -0.05616, -0.02199), (0.6385, -0.06269, -0.02444), (0.6385, -0.04964, -0.02328), (0.645, -0.067, -0.02289), (0.645, -0.04003, -0.06533), (0.6524, -0.04735, -0.06645), (0.6376, -0.04735, -0.06645), (0.645, -0.05467, -0.06756), (0.6532, -0.02297, -0.08212), (0.6532, -0.02297, -0.09831), (0.6368, -0.02297, -0.08212), (0.6368, -0.02297, -0.09831), (0.6527, -0.03342, -0.07619), (0.6527, -0.03989, -0.08901), (0.6373, -0.03342, -0.07619), (0.6373, -0.03989, -0.08901), (0.6376, -0.05381, -0.07082), (0.6376, -0.03937, -0.0669), (0.6524, -0.03937, -0.0669), (0.6524, -0.05381, -0.07082), (0.634, -0.06705, 0.004872), (0.634, -0.04518, 0.004872), (0.6559, -0.04518, 0.004872), (0.6559, -0.06705, 0.004872), (0.6505, -0.05284, -0.06728), (0.6395, -0.05284, -0.06728), (0.6395, -0.04186, -0.06561), (0.6505, -0.04186, -0.06561), (0.645, -0.06374, -0.02444), (0.6507, -0.06185, -0.02427), (0.6393, -0.06185, -0.02427), (0.6507, -0.06185, -0.02281), (0.645, -0.06374, -0.02296), (0.6393, -0.06185, -0.02281), (0.6374, -0.05616, -0.02376), (0.6393, -0.05048, -0.02326), (0.6526, -0.05616, -0.02376), (0.6507, -0.05048, -0.02326), (0.645, -0.04858, -0.02309), (0.6374, -0.05616, -0.02234), (0.6393, -0.05048, -0.02187), (0.6507, -0.05048, -0.02187), (0.6526, -0.05616, -0.02234), (0.645, -0.04858, -0.02171), (0.645, -0.02197, -0.0755), (0.6598, -0.02197, -0.09021), (0.645, -0.02197, -0.1049), (0.6301, -0.02197, -0.09021), (0.6561, -0.02197, -0.07918), (0.6561, -0.02197, -0.1012), (0.6339, -0.02197, -0.07918), (0.6339, -0.02197, -0.1012), (0.645, -0.01663, -0.0755), (0.6598, -0.01663, -0.09021), (0.645, -0.01663, -0.1049), (0.6301, -0.01663, -0.09021), (0.6561, -0.01663, -0.07918), (0.6561, -0.01663, -0.1012), (0.6339, -0.01663, -0.07918), (0.6339, -0.01663, -0.1012), (0.645, -0.06991, -0.009046), (0.6346, -0.04581, -0.008197), (0.6312, -0.05614, -0.008561), (0.6588, -0.05614, -0.008561), (0.645, -0.04237, -0.008076), (0.6346, -0.06647, -0.008925), (0.6553, -0.06647, -0.008925), (0.6553, -0.04581, -0.008197)], [], [(2, 6, 5, 1), (4, 8, 11, 7), (0, 4, 7, 3), (1, 5, 4, 0), (3, 7, 6, 2), (11, 15, 14, 10), (5, 9, 8, 4), (7, 11, 10, 6), (6, 10, 9, 5), (12, 16, 19, 15), (10, 14, 13, 9), (8, 12, 15, 11), (9, 13, 12, 8), (16, 20, 23, 19), (13, 17, 16, 12), (15, 19, 18, 14), (14, 18, 17, 13), (21, 22, 23, 20), (17, 21, 20, 16), (19, 23, 22, 18), (18, 22, 21, 17), (1, 0, 3, 2), (24, 43, 74, 44), (24, 45, 75, 43), (24, 46, 79, 45), (24, 44, 78, 46), (25, 49, 77, 57), (25, 56, 76, 49), (25, 55, 82, 56), (25, 57, 83, 55), (26, 49, 76, 50), (26, 51, 77, 49), (26, 41, 73, 51), (26, 50, 72, 41), (27, 44, 74, 40), (27, 47, 78, 44), (27, 50, 76, 47), (27, 40, 72, 50), (28, 45, 79, 48), (28, 42, 75, 45), (28, 51, 73, 42), (28, 48, 77, 51), (29, 71, 85, 65), (29, 60, 84, 71), (120, 166, 195, 126), (120, 125, 192, 166), (30, 47, 76, 56), (30, 58, 78, 47), (30, 53, 81, 58), (30, 56, 82, 53), (31, 48, 79, 59), (31, 57, 77, 48), (31, 54, 83, 57), (31, 59, 80, 54), (32, 46, 78, 58), (32, 59, 79, 46), (32, 52, 80, 59), (32, 58, 81, 52), (82, 55, 69, 87), (53, 82, 87, 68), (88, 92, 91, 89), (35, 96, 97, 63), (34, 70, 86, 66), (34, 65, 85, 70), (122, 164, 192, 125), (122, 121, 193, 164), (35, 69, 84, 60), (35, 63, 87, 69), (123, 167, 194, 127), (123, 126, 195, 167), (36, 68, 87, 63), (36, 66, 86, 68), (124, 165, 193, 121), (124, 127, 194, 165), (85, 80, 52, 70), (55, 83, 84, 69), (39, 91, 92, 67), (62, 102, 91, 39), (83, 54, 71, 84), (52, 81, 86, 70), (63, 97, 98, 36), (29, 88, 89, 60), (66, 95, 94, 34), (54, 80, 85, 71), (38, 101, 102, 62), (36, 98, 95, 66), (86, 81, 53, 68), (88, 90, 93, 92), (94, 99, 93, 90), (94, 95, 100, 99), (96, 102, 101, 97), (98, 97, 101, 103), (96, 89, 91, 102), (98, 103, 100, 95), (65, 90, 88, 29), (37, 93, 99, 64), (33, 100, 103, 61), (67, 92, 93, 37), (60, 89, 96, 35), (64, 99, 100, 33), (61, 103, 101, 38), (34, 94, 90, 65), (72, 108, 105, 41), (74, 110, 104, 40), (43, 107, 110, 74), (42, 106, 111, 75), (41, 105, 109, 73), (40, 104, 108, 72), (75, 111, 107, 43), (73, 109, 106, 42), (111, 119, 115, 107), (109, 117, 114, 106), (108, 116, 113, 105), (110, 118, 112, 104), (107, 115, 118, 110), (106, 114, 119, 111), (105, 113, 117, 109), (104, 112, 116, 108), (61, 38, 127, 124), (61, 124, 121, 33), (62, 39, 126, 123), (62, 123, 127, 38), (64, 33, 121, 122), (64, 122, 125, 37), (67, 37, 125, 120), (67, 120, 126, 39), (128, 148, 182, 147), (128, 147, 183, 149), (128, 149, 187, 150), (128, 150, 186, 148), (129, 161, 185, 153), (129, 153, 184, 160), (129, 160, 190, 159), (129, 159, 191, 161), (130, 154, 184, 153), (130, 153, 185, 155), (130, 155, 181, 145), (130, 145, 180, 154), (131, 144, 182, 148), (131, 148, 186, 151), (131, 151, 184, 154), (131, 154, 180, 144), (132, 152, 187, 149), (132, 149, 183, 146), (132, 146, 181, 155), (132, 155, 185, 152), (133, 173, 197, 179), (133, 179, 196, 168), (232, 238, 195, 166), (232, 166, 192, 237), (134, 160, 184, 151), (134, 151, 186, 162), (134, 162, 189, 157), (134, 157, 190, 160), (135, 163, 187, 152), (135, 152, 185, 161), (135, 161, 191, 158), (135, 158, 188, 163), (136, 162, 186, 150), (136, 150, 187, 163), (136, 163, 188, 156), (136, 156, 189, 162), (190, 199, 177, 159), (157, 176, 199, 190), (200, 201, 203, 204), (139, 171, 209, 208), (138, 174, 198, 178), (138, 178, 197, 173), (234, 237, 192, 164), (234, 164, 193, 233), (139, 168, 196, 177), (139, 177, 199, 171), (235, 239, 194, 167), (235, 167, 195, 238), (140, 171, 199, 176), (140, 176, 198, 174), (236, 233, 193, 165), (236, 165, 194, 239), (197, 178, 156, 188), (159, 177, 196, 191), (143, 175, 204, 203), (170, 143, 203, 214), (191, 196, 179, 158), (156, 178, 198, 189), (171, 140, 210, 209), (133, 168, 201, 200), (174, 138, 206, 207), (158, 179, 197, 188), (142, 170, 214, 213), (140, 174, 207, 210), (198, 176, 157, 189), (200, 204, 205, 202), (206, 202, 205, 211), (206, 211, 212, 207), (208, 209, 213, 214), (210, 215, 213, 209), (208, 214, 203, 201), (210, 207, 212, 215), (173, 133, 200, 202), (141, 172, 211, 205), (137, 169, 215, 212), (175, 141, 205, 204), (168, 139, 208, 201), (172, 137, 212, 211), (169, 142, 213, 215), (138, 173, 202, 206), (180, 145, 217, 220), (182, 144, 216, 222), (147, 182, 222, 219), (146, 183, 223, 218), (145, 181, 221, 217), (144, 180, 220, 216), (183, 147, 219, 223), (181, 146, 218, 221), (223, 219, 227, 231), (221, 218, 226, 229), (220, 217, 225, 228), (222, 216, 224, 230), (219, 222, 230, 227), (218, 223, 231, 226), (217, 221, 229, 225), (216, 220, 228, 224), (169, 236, 239, 142), (169, 137, 233, 236), (170, 235, 238, 143), (170, 142, 239, 235), (172, 234, 233, 137), (172, 141, 237, 234), (175, 232, 237, 141), (175, 143, 238, 232)])
me_cube_001.polygons.foreach_set('material_index', [1, 1, 1, 1, 1, 1, 1, 1, 1, 1, 1, 1, 1, 1, 1, 1, 1, 1, 1, 1, 1, 1, 2, 2, 2, 2, 2, 2, 2, 2, 2, 2, 2, 2, 2, 2, 2, 2, 2, 2, 2, 2, 2, 2, 2, 2, 2, 2, 2, 2, 2, 2, 2, 2, 2, 2, 2, 2, 2, 2, 2, 2, 2, 2, 2, 2, 2, 2, 2, 2, 2, 2, 2, 2, 2, 2, 2, 2, 2, 2, 2, 2, 2, 2, 2, 2, 2, 2, 2, 2, 2, 2, 2, 2, 2, 2, 2, 2, 2, 2, 2, 2, 2, 2, 2, 2, 2, 2, 2, 2, 2, 2, 2, 2, 2, 2, 2, 2, 2, 2, 2, 2, 2, 2, 2, 2, 2, 2, 2, 2, 2, 2, 2, 2, 2, 2, 2, 2, 2, 2, 2, 2, 2, 2, 2, 2, 2, 2, 2, 2, 2, 2, 2, 2, 2, 2, 2, 2, 2, 2, 2, 2, 2, 2, 2, 2, 2, 2, 2, 2, 2, 2, 2, 2, 2, 2, 2, 2, 2, 2, 2, 2, 2, 2, 2, 2, 2, 2, 2, 2, 2, 2, 2, 2, 2, 2, 2, 2, 2, 2, 2, 2, 2, 2, 2, 2, 2, 2, 2, 2, 2, 2, 2, 2, 2, 2, 2, 2, 2, 2, 2, 2, 2, 2, 2, 2, 2, 2, 2, 2])
me_cube_001.materials.append(mat_wood)
me_cube_001.materials.append(mat_darkwood)
me_cube_001.materials.append(mat_metal)
me_cube_001.use_remesh_preserve_volume = False
me_cube_001.use_remesh_preserve_attributes = False
me_cube_001.use_mirror_vertex_groups = False
me_cube_001.update()

# ---- objects
ob_bookcase_single = bpy.data.objects.new('BookCase_Single', me_cube)
ob_bookcase_rightdoor = bpy.data.objects.new('BookCase_RightDoor', me_cube_005)
ob_bookcase_leftdoor = bpy.data.objects.new('BookCase_LeftDoor', me_cube_001)

# ---- transforms, parenting, visibility, modifiers, constraints
ob_bookcase_single.location = (0.004234, -0.0003408, 0.0)
ob_bookcase_single.lineart.crease_threshold = 0.0
ob_bookcase_rightdoor.location = (0.7747, -0.2989, 0.5878)
ob_bookcase_rightdoor.hide_render = True
ob_bookcase_rightdoor.lineart.crease_threshold = 0.0
ob_bookcase_leftdoor.location = (-0.7704, -0.2989, 0.5878)
ob_bookcase_leftdoor.hide_render = True
ob_bookcase_leftdoor.lineart.crease_threshold = 0.0

# ---- collection membership
col_collection_1.objects.link(ob_bookcase_single)
col_collection_1.objects.link(ob_bookcase_rightdoor)
col_collection_1.objects.link(ob_bookcase_leftdoor)

# ---- scene / render settings (as saved in the file)
scene.frame_start = 1; scene.frame_end = 250; scene.frame_set(0)
scene.render.engine = 'CYCLES'
scene.render.resolution_x = 1000
scene.render.resolution_y = 1000
scene.render.dither_intensity = 0.0
scene.cycles.samples = 200
scene.cycles.sampling_pattern = 'TABULATED_SOBOL'
scene.cycles.light_sampling_threshold = 0.0
scene.cycles.use_adaptive_sampling = False
scene.cycles.use_light_tree = False
scene.cycles.caustics_reflective = False
scene.cycles.caustics_refractive = False
scene.cycles.blur_glossy = 0.0
scene.cycles.max_bounces = 2
scene.cycles.pixel_filter_type = 'GAUSSIAN'
scene.cycles.sample_clamp_indirect = 0.0
scene.view_settings.view_transform = 'Standard'
bpy.context.view_layer.update()

# ---- added for rendering (the .blend has no active camera): camera
cam_auto = bpy.data.cameras.new('AutoCamera')
cam_auto.lens = 50.0
cam_auto.sensor_width = 36.0
cam_auto.clip_end = 1000.0
ob_auto_camera = bpy.data.objects.new('AutoCamera', cam_auto)
scene.collection.objects.link(ob_auto_camera)
ob_auto_camera.location = (3.61141, -4.37426, 4.55317)
ob_auto_camera.rotation_euler = (1.09748, -7.21219e-08, 0.694738)
scene.camera = ob_auto_camera
bpy.context.view_layer.update()
